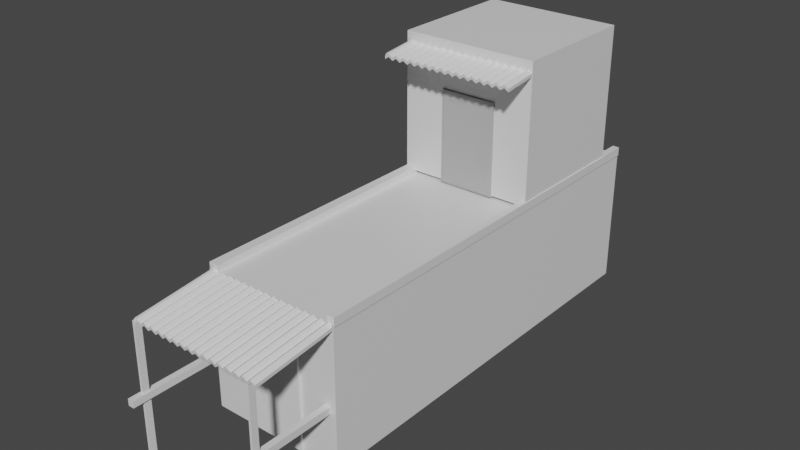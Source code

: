# Source: favela.blend  (saved by Blender 3.5.10; exported with 4.5.12 LTS)
import bpy
from mathutils import Matrix  # noqa: F401  (used for matrix-valued properties, if any)

bpy.ops.wm.read_factory_settings(use_empty=True)
scene = bpy.context.scene
scene.name = 'Scene'

# ---- collections
col_collection = bpy.data.collections.new('Collection'); scene.collection.children.link(col_collection)

# ---- materials (node trees are filled in below, after node groups)
mat_material = bpy.data.materials.new('Material')
mat_material.alpha_threshold = 0.0
mat_material.use_transparent_shadow = False
mat_material.roughness = 0.5
mat_material.line_color = (0.0, 0.0, 0.0, 1.0)
mat_material_001 = bpy.data.materials.new('Material.001')
mat_material_001.alpha_threshold = 0.0
mat_material_001.use_transparent_shadow = False
mat_material_001.roughness = 0.5
mat_material_001.line_color = (0.0, 0.0, 0.0, 1.0)
mat_material_002 = bpy.data.materials.new('Material.002')
mat_material_002.alpha_threshold = 0.0
mat_material_002.use_transparent_shadow = False
mat_material_002.roughness = 0.5
mat_material_002.line_color = (0.0, 0.0, 0.0, 1.0)
mat_material_003 = bpy.data.materials.new('Material.003')
mat_material_003.alpha_threshold = 0.0
mat_material_003.use_transparent_shadow = False
mat_material_003.roughness = 0.5
mat_material_003.line_color = (0.0, 0.0, 0.0, 1.0)
mat_material_004 = bpy.data.materials.new('Material.004')
mat_material_004.alpha_threshold = 0.0
mat_material_004.use_transparent_shadow = False
mat_material_004.roughness = 0.5
mat_material_004.line_color = (0.0, 0.0, 0.0, 1.0)
mat_material_005 = bpy.data.materials.new('Material.005')
mat_material_005.alpha_threshold = 0.0
mat_material_005.use_transparent_shadow = False
mat_material_005.roughness = 0.5
mat_material_005.line_color = (0.0, 0.0, 0.0, 1.0)
mat_material_006 = bpy.data.materials.new('Material.006')
mat_material_006.alpha_threshold = 0.0
mat_material_006.use_transparent_shadow = False
mat_material_006.roughness = 0.5
mat_material_006.line_color = (0.0, 0.0, 0.0, 1.0)
mat_material_007 = bpy.data.materials.new('Material.007')
mat_material_007.alpha_threshold = 0.0
mat_material_007.use_transparent_shadow = False
mat_material_007.roughness = 0.5
mat_material_007.line_color = (0.0, 0.0, 0.0, 1.0)
mat_material_008 = bpy.data.materials.new('Material.008')
mat_material_008.alpha_threshold = 0.0
mat_material_008.use_transparent_shadow = False
mat_material_008.roughness = 0.5
mat_material_008.line_color = (0.0, 0.0, 0.0, 1.0)
mat_material_009 = bpy.data.materials.new('Material.009')
mat_material_009.alpha_threshold = 0.0
mat_material_009.use_transparent_shadow = False
mat_material_009.roughness = 0.5
mat_material_009.line_color = (0.0, 0.0, 0.0, 1.0)
mat_material_010 = bpy.data.materials.new('Material.010')
mat_material_010.alpha_threshold = 0.0
mat_material_010.use_transparent_shadow = False
mat_material_010.roughness = 0.5
mat_material_010.line_color = (0.0, 0.0, 0.0, 1.0)
mat_material_011 = bpy.data.materials.new('Material.011')
mat_material_011.alpha_threshold = 0.0
mat_material_011.use_transparent_shadow = False
mat_material_011.roughness = 0.5
mat_material_011.line_color = (0.0, 0.0, 0.0, 1.0)

# ---- material node trees
mat_material.use_nodes = True; mat_material.node_tree.nodes.clear()
_N = mat_material.node_tree.nodes; _L = mat_material.node_tree.links
n0 = _N.new('ShaderNodeOutputMaterial'); n0.name = 'Material Output'; n0.location = (300, 300)
n1 = _N.new('ShaderNodeBsdfPrincipled'); n1.name = 'Principled BSDF'; n1.location = (10, 300)
n1.distribution = 'GGX'
n1.subsurface_method = 'RANDOM_WALK_SKIN'
n1.inputs[3].default_value = 1.45
n1.inputs[27].default_value = (0.0, 0.0, 0.0, 1.0)
n1.inputs[28].default_value = 1.0
_L.new(n1.outputs[0], n0.inputs[0])
n0.is_active_output = True
mat_material_001.use_nodes = True; mat_material_001.node_tree.nodes.clear()
_N = mat_material_001.node_tree.nodes; _L = mat_material_001.node_tree.links
n0 = _N.new('ShaderNodeOutputMaterial'); n0.name = 'Material Output'; n0.location = (300, 300)
n1 = _N.new('ShaderNodeBsdfPrincipled'); n1.name = 'Principled BSDF'; n1.location = (10, 300)
n1.distribution = 'GGX'
n1.subsurface_method = 'RANDOM_WALK_SKIN'
n1.inputs[3].default_value = 1.45
n1.inputs[27].default_value = (0.0, 0.0, 0.0, 1.0)
n1.inputs[28].default_value = 1.0
_L.new(n1.outputs[0], n0.inputs[0])
n0.is_active_output = True
mat_material_002.use_nodes = True; mat_material_002.node_tree.nodes.clear()
_N = mat_material_002.node_tree.nodes; _L = mat_material_002.node_tree.links
n0 = _N.new('ShaderNodeOutputMaterial'); n0.name = 'Material Output'; n0.location = (300, 300)
n1 = _N.new('ShaderNodeBsdfPrincipled'); n1.name = 'Principled BSDF'; n1.location = (10, 300)
n1.distribution = 'GGX'
n1.subsurface_method = 'RANDOM_WALK_SKIN'
n1.inputs[3].default_value = 1.45
n1.inputs[27].default_value = (0.0, 0.0, 0.0, 1.0)
n1.inputs[28].default_value = 1.0
_L.new(n1.outputs[0], n0.inputs[0])
n0.is_active_output = True
mat_material_003.use_nodes = True; mat_material_003.node_tree.nodes.clear()
_N = mat_material_003.node_tree.nodes; _L = mat_material_003.node_tree.links
n0 = _N.new('ShaderNodeOutputMaterial'); n0.name = 'Material Output'; n0.location = (300, 300)
n1 = _N.new('ShaderNodeBsdfPrincipled'); n1.name = 'Principled BSDF'; n1.location = (10, 300)
n1.distribution = 'GGX'
n1.subsurface_method = 'RANDOM_WALK_SKIN'
n1.inputs[3].default_value = 1.45
n1.inputs[27].default_value = (0.0, 0.0, 0.0, 1.0)
n1.inputs[28].default_value = 1.0
_L.new(n1.outputs[0], n0.inputs[0])
n0.is_active_output = True
mat_material_004.use_nodes = True; mat_material_004.node_tree.nodes.clear()
_N = mat_material_004.node_tree.nodes; _L = mat_material_004.node_tree.links
n0 = _N.new('ShaderNodeOutputMaterial'); n0.name = 'Material Output'; n0.location = (300, 300)
n1 = _N.new('ShaderNodeBsdfPrincipled'); n1.name = 'Principled BSDF'; n1.location = (10, 300)
n1.distribution = 'GGX'
n1.subsurface_method = 'RANDOM_WALK_SKIN'
n1.inputs[3].default_value = 1.45
n1.inputs[27].default_value = (0.0, 0.0, 0.0, 1.0)
n1.inputs[28].default_value = 1.0
_L.new(n1.outputs[0], n0.inputs[0])
n0.is_active_output = True
mat_material_005.use_nodes = True; mat_material_005.node_tree.nodes.clear()
_N = mat_material_005.node_tree.nodes; _L = mat_material_005.node_tree.links
n0 = _N.new('ShaderNodeOutputMaterial'); n0.name = 'Material Output'; n0.location = (300, 300)
n1 = _N.new('ShaderNodeBsdfPrincipled'); n1.name = 'Principled BSDF'; n1.location = (10, 300)
n1.distribution = 'GGX'
n1.subsurface_method = 'RANDOM_WALK_SKIN'
n1.inputs[3].default_value = 1.45
n1.inputs[27].default_value = (0.0, 0.0, 0.0, 1.0)
n1.inputs[28].default_value = 1.0
_L.new(n1.outputs[0], n0.inputs[0])
n0.is_active_output = True
mat_material_006.use_nodes = True; mat_material_006.node_tree.nodes.clear()
_N = mat_material_006.node_tree.nodes; _L = mat_material_006.node_tree.links
n0 = _N.new('ShaderNodeOutputMaterial'); n0.name = 'Material Output'; n0.location = (300, 300)
n1 = _N.new('ShaderNodeBsdfPrincipled'); n1.name = 'Principled BSDF'; n1.location = (10, 300)
n1.distribution = 'GGX'
n1.subsurface_method = 'RANDOM_WALK_SKIN'
n1.inputs[3].default_value = 1.45
n1.inputs[27].default_value = (0.0, 0.0, 0.0, 1.0)
n1.inputs[28].default_value = 1.0
_L.new(n1.outputs[0], n0.inputs[0])
n0.is_active_output = True
mat_material_007.use_nodes = True; mat_material_007.node_tree.nodes.clear()
_N = mat_material_007.node_tree.nodes; _L = mat_material_007.node_tree.links
n0 = _N.new('ShaderNodeOutputMaterial'); n0.name = 'Material Output'; n0.location = (300, 300)
n1 = _N.new('ShaderNodeBsdfPrincipled'); n1.name = 'Principled BSDF'; n1.location = (10, 300)
n1.distribution = 'GGX'
n1.subsurface_method = 'RANDOM_WALK_SKIN'
n1.inputs[3].default_value = 1.45
n1.inputs[27].default_value = (0.0, 0.0, 0.0, 1.0)
n1.inputs[28].default_value = 1.0
_L.new(n1.outputs[0], n0.inputs[0])
n0.is_active_output = True
mat_material_008.use_nodes = True; mat_material_008.node_tree.nodes.clear()
_N = mat_material_008.node_tree.nodes; _L = mat_material_008.node_tree.links
n0 = _N.new('ShaderNodeOutputMaterial'); n0.name = 'Material Output'; n0.location = (300, 300)
n1 = _N.new('ShaderNodeBsdfPrincipled'); n1.name = 'Principled BSDF'; n1.location = (10, 300)
n1.distribution = 'GGX'
n1.subsurface_method = 'RANDOM_WALK_SKIN'
n1.inputs[3].default_value = 1.45
n1.inputs[27].default_value = (0.0, 0.0, 0.0, 1.0)
n1.inputs[28].default_value = 1.0
_L.new(n1.outputs[0], n0.inputs[0])
n0.is_active_output = True
mat_material_009.use_nodes = True; mat_material_009.node_tree.nodes.clear()
_N = mat_material_009.node_tree.nodes; _L = mat_material_009.node_tree.links
n0 = _N.new('ShaderNodeOutputMaterial'); n0.name = 'Material Output'; n0.location = (300, 300)
n1 = _N.new('ShaderNodeBsdfPrincipled'); n1.name = 'Principled BSDF'; n1.location = (10, 300)
n1.distribution = 'GGX'
n1.subsurface_method = 'RANDOM_WALK_SKIN'
n1.inputs[3].default_value = 1.45
n1.inputs[27].default_value = (0.0, 0.0, 0.0, 1.0)
n1.inputs[28].default_value = 1.0
_L.new(n1.outputs[0], n0.inputs[0])
n0.is_active_output = True
mat_material_010.use_nodes = True; mat_material_010.node_tree.nodes.clear()
_N = mat_material_010.node_tree.nodes; _L = mat_material_010.node_tree.links
n0 = _N.new('ShaderNodeOutputMaterial'); n0.name = 'Material Output'; n0.location = (300, 300)
n1 = _N.new('ShaderNodeBsdfPrincipled'); n1.name = 'Principled BSDF'; n1.location = (10, 300)
n1.distribution = 'GGX'
n1.subsurface_method = 'RANDOM_WALK_SKIN'
n1.inputs[3].default_value = 1.45
n1.inputs[27].default_value = (0.0, 0.0, 0.0, 1.0)
n1.inputs[28].default_value = 1.0
_L.new(n1.outputs[0], n0.inputs[0])
n0.is_active_output = True
mat_material_011.use_nodes = True; mat_material_011.node_tree.nodes.clear()
_N = mat_material_011.node_tree.nodes; _L = mat_material_011.node_tree.links
n0 = _N.new('ShaderNodeOutputMaterial'); n0.name = 'Material Output'; n0.location = (300, 300)
n1 = _N.new('ShaderNodeBsdfPrincipled'); n1.name = 'Principled BSDF'; n1.location = (10, 300)
n1.distribution = 'GGX'
n1.subsurface_method = 'RANDOM_WALK_SKIN'
n1.inputs[3].default_value = 1.45
n1.inputs[27].default_value = (0.0, 0.0, 0.0, 1.0)
n1.inputs[28].default_value = 1.0
_L.new(n1.outputs[0], n0.inputs[0])
n0.is_active_output = True

# ---- world
world_world = bpy.data.worlds.new('World'); scene.world = world_world
world_world.use_nodes = True; world_world.node_tree.nodes.clear()
_N = world_world.node_tree.nodes; _L = world_world.node_tree.links
n0 = _N.new('ShaderNodeOutputWorld'); n0.name = 'World Output'; n0.location = (300, 300)
n1 = _N.new('ShaderNodeBackground'); n1.name = 'Background'; n1.location = (10, 300)
n1.inputs[0].default_value = (0.05088, 0.05088, 0.05088, 1.0)
_L.new(n1.outputs[0], n0.inputs[0])
n0.is_active_output = True
world_world.color = (0.05088, 0.05088, 0.05088)
world_world.use_sun_shadow = False
world_world.sun_shadow_jitter_overblur = 0.0

# ---- meshes
me_cube = bpy.data.meshes.new('Cube')
me_cube.from_pydata([(1.0, 1.0, 1.0), (1.0, 1.0, -1.0), (1.0, -1.0, 1.0), (1.0, -1.0, -1.0), (-1.0, 1.0, 1.0), (-1.0, 1.0, -1.0), (-1.0, -1.0, 1.0), (-1.0, -1.0, -1.0)], [], [(0, 4, 6, 2), (3, 2, 6, 7), (7, 6, 4, 5), (5, 1, 3, 7), (1, 0, 2, 3), (5, 4, 0, 1)])
_uv = me_cube.uv_layers.new(name='UVMap')
_uv.uv.foreach_set('vector', [0.625, 0.5, 0.875, 0.5, 0.875, 0.75, 0.625, 0.75, 0.375, 0.75, 0.625, 0.75, 0.625, 1.0, 0.375, 1.0, 0.375, 0.0, 0.625, 0.0, 0.625, 0.25, 0.375, 0.25, 0.125, 0.5, 0.375, 0.5, 0.375, 0.75, 0.125, 0.75, 0.375, 0.5, 0.625, 0.5, 0.625, 0.75, 0.375, 0.75, 0.375, 0.25, 0.625, 0.25, 0.625, 0.5, 0.375, 0.5])
me_cube.materials.append(mat_material)
me_cube.use_mirror_vertex_groups = False
me_cube.update()
me_cube_001 = bpy.data.meshes.new('Cube.001')
me_cube_001.from_pydata([(1.0, 1.0, 1.0), (1.0, 1.0, -1.0), (1.0, -1.0, 1.0), (1.0, -1.0, -1.0), (-1.0, 1.0, 1.0), (-1.0, 1.0, -1.0), (-1.0, -1.0, 1.0), (-1.0, -1.0, -1.0)], [], [(0, 4, 6, 2), (3, 2, 6, 7), (7, 6, 4, 5), (5, 1, 3, 7), (1, 0, 2, 3), (5, 4, 0, 1)])
_uv = me_cube_001.uv_layers.new(name='UVMap')
_uv.uv.foreach_set('vector', [0.625, 0.5, 0.875, 0.5, 0.875, 0.75, 0.625, 0.75, 0.375, 0.75, 0.625, 0.75, 0.625, 1.0, 0.375, 1.0, 0.375, 0.0, 0.625, 0.0, 0.625, 0.25, 0.375, 0.25, 0.125, 0.5, 0.375, 0.5, 0.375, 0.75, 0.125, 0.75, 0.375, 0.5, 0.625, 0.5, 0.625, 0.75, 0.375, 0.75, 0.375, 0.25, 0.625, 0.25, 0.625, 0.5, 0.375, 0.5])
me_cube_001.materials.append(mat_material_001)
me_cube_001.use_mirror_vertex_groups = False
me_cube_001.update()
me_cube_002 = bpy.data.meshes.new('Cube.002')
me_cube_002.from_pydata([(1.0, 1.0, 1.0), (1.0, 1.0, -1.0), (1.0, -1.0, 1.0), (1.0, -1.0, -1.0), (-1.0, 1.0, 1.0), (-1.0, 1.0, -1.0), (-1.0, -1.0, 1.0), (-1.0, -1.0, -1.0)], [], [(0, 4, 6, 2), (3, 2, 6, 7), (7, 6, 4, 5), (5, 1, 3, 7), (1, 0, 2, 3), (5, 4, 0, 1)])
_uv = me_cube_002.uv_layers.new(name='UVMap')
_uv.uv.foreach_set('vector', [0.625, 0.5, 0.875, 0.5, 0.875, 0.75, 0.625, 0.75, 0.375, 0.75, 0.625, 0.75, 0.625, 1.0, 0.375, 1.0, 0.375, 0.0, 0.625, 0.0, 0.625, 0.25, 0.375, 0.25, 0.125, 0.5, 0.375, 0.5, 0.375, 0.75, 0.125, 0.75, 0.375, 0.5, 0.625, 0.5, 0.625, 0.75, 0.375, 0.75, 0.375, 0.25, 0.625, 0.25, 0.625, 0.5, 0.375, 0.5])
me_cube_002.materials.append(mat_material_002)
me_cube_002.use_mirror_vertex_groups = False
me_cube_002.update()
me_cube_003 = bpy.data.meshes.new('Cube.003')
me_cube_003.from_pydata([(1.0, 1.0, -0.03757), (1.0, 1.0, -1.0), (1.0, -1.0, -0.03757), (1.0, -1.0, -1.0), (-0.9752, 1.0, 1.0), (-1.0, 1.0, -1.0), (-0.9752, -1.0, 1.0), (-1.0, -1.0, -1.0), (0.0, 1.0, -1.0), (0.0, -1.0, -0.03757), (0.0, -1.0, -1.0), (0.0, 1.0, -0.03757), (-0.5, 1.0, -1.0), (-0.5, -1.0, 0.008852), (-0.5, -1.0, -1.0), (-0.5, 1.0, 0.008852), (0.5, -1.0, -1.0), (0.5, 1.0, -0.03757), (0.5, 1.0, -1.0), (0.5, -1.0, -0.03757), (-0.25, -1.0, -1.0), (-0.25, 1.0, -0.03757), (-0.25, 1.0, -1.0), (-0.25, -1.0, -0.03757), (0.75, -1.0, -1.0), (0.75, 1.0, -0.03757), (0.75, 1.0, -1.0), (0.75, -1.0, -0.03757), (0.25, 1.0, -1.0), (0.25, -1.0, -0.03757), (0.25, -1.0, -1.0), (0.25, 1.0, -0.03757), (-0.75, 1.0, -1.0), (-0.75, -1.0, -0.02004), (-0.75, -1.0, -1.0), (-0.75, 1.0, -0.02004), (1.0, 1.0, 0.0), (-1.0, -1.0, 0.0), (1.0, -1.0, 0.0), (-1.0, 1.0, 0.0), (0.0, 1.0, 0.0), (0.0, -1.0, 0.0), (-0.5, 1.0, 0.0), (-0.5, -1.0, 0.0), (0.5, -1.0, 0.0), (0.5, 1.0, 0.0), (-0.25, -1.0, 0.0), (-0.25, 1.0, 0.0), (0.75, -1.0, 0.0), (0.75, 1.0, 0.0), (0.25, 1.0, 0.0), (0.25, -1.0, 0.0), (-0.75, 1.0, 0.0), (-0.75, -1.0, 0.0), (-0.625, -1.0, -1.0), (-0.625, 1.0, 0.006421), (-0.625, 1.0, -1.0), (-0.625, -1.0, 0.006421), (-0.625, -1.0, 0.0), (-0.625, 1.0, 0.0), (-0.375, 1.0, -1.0), (-0.375, -1.0, -0.002764), (-0.375, -1.0, -0.007059), (-0.375, 1.0, -0.002764), (-0.375, 1.0, 0.0), (-0.375, -1.0, 0.0), (-0.125, -1.0, -1.0), (-0.125, 1.0, -0.03757), (-0.125, 1.0, -1.0), (-0.125, -1.0, -0.03757), (-0.125, -1.0, 0.0), (-0.125, 1.0, 0.0), (0.125, 1.0, -1.0), (0.125, -1.0, -0.03757), (0.125, -1.0, -1.0), (0.125, 1.0, -0.03757), (0.125, 1.0, 0.0), (0.125, -1.0, 0.0), (-0.875, 1.0, -1.0), (-0.875, -1.0, 0.03449), (-0.875, -1.0, -1.0), (-0.875, 1.0, 0.03449), (-0.875, 1.0, 0.0), (-0.875, -1.0, 0.0), (0.375, -1.0, -1.0), (0.375, 1.0, -0.03757), (0.375, 1.0, -1.0), (0.375, -1.0, -0.03757), (0.375, -1.0, 0.0), (0.375, 1.0, 0.0), (0.625, 1.0, -1.0), (0.625, -1.0, -0.03757), (0.625, -1.0, -1.0), (0.625, 1.0, -0.03757), (0.625, 1.0, 0.0), (0.625, -1.0, 0.0), (0.875, -1.0, -1.0), (0.875, 1.0, -0.03757), (0.875, 1.0, -1.0), (0.875, -1.0, -0.03757), (0.875, -1.0, 0.0), (0.875, 1.0, 0.0), (-0.8125, -1.0, 0.01722), (-0.8125, 1.0, 1.0), (-0.8125, 1.0, 0.0), (-0.8125, 1.0, 0.01722), (-0.8125, -1.0, 1.0), (-0.8125, -1.0, 0.0), (-0.9375, 1.0, 0.008202), (-0.9375, -1.0, 1.0), (-0.9375, -1.0, 0.0), (-0.9375, -1.0, 0.008202), (-0.9375, 1.0, 1.0), (-0.9375, 1.0, 0.0), (-0.6875, 1.0, -9.549e-05), (-0.6875, -1.0, 1.0), (-0.6875, -1.0, 0.0), (-0.6875, -1.0, -9.549e-05), (-0.6875, 1.0, 1.0), (-0.6875, 1.0, 0.0), (-0.5625, -1.0, 0.01397), (-0.5625, 1.0, 1.0), (-0.5625, 1.0, 0.0), (-0.5625, 1.0, 0.01397), (-0.5625, -1.0, 1.0), (-0.5625, -1.0, 0.0), (-0.4375, 1.0, -0.007059), (-0.4375, -1.0, 1.0), (-0.4375, -1.0, 0.0), (-0.4375, -1.0, -0.007059), (-0.4375, 1.0, 1.0), (-0.4375, 1.0, 0.0), (-0.3125, -1.0, -0.04697), (-0.3125, 1.0, 1.0), (-0.3125, 1.0, 0.0), (-0.3125, 1.0, -0.04697), (-0.3125, -1.0, 1.0), (-0.3125, -1.0, 0.0), (-0.1875, 1.0, -0.04697), (-0.1875, -1.0, 1.0), (-0.1875, -1.0, 0.0), (-0.1875, -1.0, -0.04697), (-0.1875, 1.0, 1.0), (-0.1875, 1.0, 0.0), (-0.0625, -1.0, -0.04697), (-0.0625, 1.0, 1.0), (-0.0625, 1.0, 0.0), (-0.0625, 1.0, -0.04697), (-0.0625, -1.0, 1.0), (-0.0625, -1.0, 0.0), (0.0625, 1.0, -0.04697), (0.0625, -1.0, 1.0), (0.0625, -1.0, 0.0), (0.0625, -1.0, -0.04697), (0.0625, 1.0, 1.0), (0.0625, 1.0, 0.0), (0.1874, -1.0, -0.004949), (0.1874, 1.0, 1.0), (0.1874, 1.0, 0.0), (0.1874, 1.0, -0.004949), (0.1874, -1.0, 1.0), (0.1874, -1.0, 0.0), (0.3125, 1.0, -0.004949), (0.3125, -1.0, 1.0), (0.3125, -1.0, 0.0), (0.3125, -1.0, -0.004949), (0.3125, 1.0, 1.0), (0.3125, 1.0, 0.0), (0.5625, 1.0, -0.004949), (0.5625, -1.0, 1.0), (0.5625, -1.0, 0.0), (0.5625, -1.0, -0.004949), (0.5625, 1.0, 1.0), (0.5625, 1.0, 0.0), (0.4375, -1.0, -0.004949), (0.4375, 1.0, 1.0), (0.4375, 1.0, 0.0), (0.4375, 1.0, -0.004949), (0.4375, -1.0, 1.0), (0.4375, -1.0, 0.0), (0.6875, -1.0, -0.004949), (0.6875, 1.0, 1.0), (0.6875, 1.0, 0.0), (0.6875, 1.0, -0.004949), (0.6875, -1.0, 1.0), (0.6875, -1.0, 0.0), (0.8125, 1.0, -0.004949), (0.8125, -1.0, 1.0), (0.8125, -1.0, 0.0), (0.8125, -1.0, -0.004949), (0.8125, 1.0, 1.0), (0.8125, 1.0, 0.0), (0.9375, -1.0, -0.004949), (0.9375, 1.0, 1.0), (0.9375, 1.0, 0.0), (0.9375, 1.0, -0.004949), (0.9375, -1.0, 1.0), (0.9375, -1.0, 0.0)], [], [(112, 4, 6, 109), (110, 109, 6, 37), (37, 6, 4, 39), (195, 1, 3, 192), (36, 0, 2, 38), (194, 193, 0, 36), (146, 145, 11, 40), (147, 8, 10, 144), (152, 151, 9, 41), (154, 11, 9, 151), (123, 12, 14, 120), (122, 121, 15, 42), (128, 127, 13, 43), (130, 15, 13, 127), (172, 17, 19, 169), (170, 169, 19, 44), (176, 175, 17, 45), (177, 18, 16, 174), (142, 21, 23, 139), (140, 139, 23, 46), (135, 22, 20, 132), (134, 133, 21, 47), (188, 187, 27, 48), (190, 25, 27, 187), (182, 181, 25, 49), (183, 26, 24, 180), (159, 28, 30, 156), (158, 157, 31, 50), (166, 31, 29, 163), (164, 163, 29, 51), (104, 103, 35, 52), (105, 32, 34, 102), (116, 115, 33, 53), (118, 35, 33, 115), (117, 116, 53, 34), (105, 104, 52, 32), (165, 164, 51, 30), (159, 158, 50, 28), (183, 182, 49, 26), (189, 188, 48, 24), (135, 134, 47, 22), (141, 140, 46, 20), (177, 176, 45, 18), (171, 170, 44, 16), (129, 128, 43, 14), (123, 122, 42, 12), (153, 152, 41, 10), (147, 146, 40, 8), (195, 194, 36, 1), (1, 36, 38, 3), (7, 37, 39, 5), (111, 110, 37, 7), (114, 119, 59, 56), (120, 125, 58, 54), (121, 55, 57, 124), (125, 124, 57, 58), (119, 118, 55, 59), (114, 56, 54, 117), (132, 137, 65, 62), (126, 131, 64, 60), (131, 130, 63, 64), (126, 60, 62, 129), (133, 63, 61, 136), (137, 136, 61, 65), (138, 143, 71, 68), (144, 149, 70, 66), (149, 148, 69, 70), (145, 67, 69, 148), (138, 68, 66, 141), (143, 142, 67, 71), (156, 161, 77, 74), (150, 155, 76, 72), (155, 154, 75, 76), (150, 72, 74, 153), (157, 75, 73, 160), (161, 160, 73, 77), (102, 107, 83, 80), (108, 113, 82, 78), (108, 78, 80, 111), (113, 112, 81, 82), (107, 106, 79, 83), (103, 81, 79, 106), (162, 167, 89, 86), (174, 179, 88, 84), (179, 178, 87, 88), (175, 85, 87, 178), (162, 86, 84, 165), (167, 166, 85, 89), (180, 185, 95, 92), (168, 173, 94, 90), (168, 90, 92, 171), (173, 172, 93, 94), (185, 184, 91, 95), (181, 93, 91, 184), (186, 191, 101, 98), (192, 197, 100, 96), (193, 97, 99, 196), (197, 196, 99, 100), (191, 190, 97, 101), (186, 98, 96, 189), (35, 103, 106, 33), (53, 33, 106, 107), (34, 53, 107, 102), (78, 82, 104, 105), (78, 105, 102, 80), (82, 81, 103, 104), (39, 4, 112, 113), (5, 108, 111, 7), (5, 39, 113, 108), (80, 83, 110, 111), (83, 79, 109, 110), (81, 112, 109, 79), (32, 114, 117, 34), (52, 35, 118, 119), (32, 52, 119, 114), (54, 58, 116, 117), (55, 118, 115, 57), (58, 57, 115, 116), (43, 13, 124, 125), (15, 121, 124, 13), (14, 43, 125, 120), (56, 59, 122, 123), (59, 55, 121, 122), (56, 123, 120, 54), (12, 126, 129, 14), (42, 15, 130, 131), (12, 42, 131, 126), (62, 65, 128, 129), (63, 130, 127, 61), (65, 61, 127, 128), (46, 23, 136, 137), (21, 133, 136, 23), (20, 46, 137, 132), (60, 64, 134, 135), (64, 63, 133, 134), (60, 135, 132, 62), (47, 21, 142, 143), (22, 138, 141, 20), (22, 47, 143, 138), (66, 70, 140, 141), (70, 69, 139, 140), (67, 142, 139, 69), (11, 145, 148, 9), (41, 9, 148, 149), (10, 41, 149, 144), (68, 71, 146, 147), (68, 147, 144, 66), (71, 67, 145, 146), (8, 150, 153, 10), (40, 11, 154, 155), (8, 40, 155, 150), (74, 77, 152, 153), (75, 154, 151, 73), (77, 73, 151, 152), (51, 29, 160, 161), (31, 157, 160, 29), (30, 51, 161, 156), (72, 76, 158, 159), (76, 75, 157, 158), (72, 159, 156, 74), (50, 31, 166, 167), (28, 162, 165, 30), (28, 50, 167, 162), (84, 88, 164, 165), (88, 87, 163, 164), (85, 166, 163, 87), (45, 17, 172, 173), (18, 168, 171, 16), (18, 45, 173, 168), (92, 95, 170, 171), (95, 91, 169, 170), (93, 172, 169, 91), (17, 175, 178, 19), (44, 19, 178, 179), (16, 44, 179, 174), (86, 89, 176, 177), (86, 177, 174, 84), (89, 85, 175, 176), (25, 181, 184, 27), (48, 27, 184, 185), (24, 48, 185, 180), (90, 94, 182, 183), (90, 183, 180, 92), (94, 93, 181, 182), (26, 186, 189, 24), (49, 25, 190, 191), (26, 49, 191, 186), (96, 100, 188, 189), (97, 190, 187, 99), (100, 99, 187, 188), (38, 2, 196, 197), (0, 193, 196, 2), (3, 38, 197, 192), (98, 101, 194, 195), (101, 97, 193, 194), (98, 195, 192, 96)])
_uv = me_cube_003.uv_layers.new(name='UVMap')
_uv.uv.foreach_set('vector', [0.8672, 0.5, 0.875, 0.5, 0.875, 0.75, 0.8672, 0.75, 0.5, 0.9922, 0.625, 0.9922, 0.625, 1.0, 0.5, 1.0, 0.5, 0.0, 0.625, 0.0, 0.625, 0.25, 0.5, 0.25, 0.3672, 0.5, 0.375, 0.5, 0.375, 0.75, 0.3672, 0.75, 0.5, 0.5, 0.625, 0.5, 0.625, 0.75, 0.5, 0.75, 0.5, 0.4922, 0.625, 0.4922, 0.625, 0.5, 0.5, 0.5, 0.5, 0.3672, 0.625, 0.3672, 0.625, 0.375, 0.5, 0.375, 0.2422, 0.5, 0.25, 0.5, 0.25, 0.75, 0.2422, 0.75, 0.5, 0.8672, 0.625, 0.8672, 0.625, 0.875, 0.5, 0.875, 0.7422, 0.5, 0.75, 0.5, 0.75, 0.75, 0.7422, 0.75, 0.1797, 0.5, 0.1875, 0.5, 0.1875, 0.75, 0.1797, 0.75, 0.5, 0.3047, 0.625, 0.3047, 0.625, 0.3125, 0.5, 0.3125, 0.5, 0.9297, 0.625, 0.9297, 0.625, 0.9375, 0.5, 0.9375, 0.8047, 0.5, 0.8125, 0.5, 0.8125, 0.75, 0.8047, 0.75, 0.6797, 0.5, 0.6875, 0.5, 0.6875, 0.75, 0.6797, 0.75, 0.5, 0.8047, 0.625, 0.8047, 0.625, 0.8125, 0.5, 0.8125, 0.5, 0.4297, 0.625, 0.4297, 0.625, 0.4375, 0.5, 0.4375, 0.3047, 0.5, 0.3125, 0.5, 0.3125, 0.75, 0.3047, 0.75, 0.7734, 0.5, 0.7812, 0.5, 0.7812, 0.75, 0.7734, 0.75, 0.5, 0.8984, 0.625, 0.8984, 0.625, 0.9062, 0.5, 0.9062, 0.2109, 0.5, 0.2188, 0.5, 0.2188, 0.75, 0.2109, 0.75, 0.5, 0.3359, 0.625, 0.3359, 0.625, 0.3438, 0.5, 0.3438, 0.5, 0.7734, 0.625, 0.7734, 0.625, 0.7812, 0.5, 0.7812, 0.6484, 0.5, 0.6562, 0.5, 0.6562, 0.75, 0.6484, 0.75, 0.5, 0.4609, 0.625, 0.4609, 0.625, 0.4688, 0.5, 0.4688, 0.3359, 0.5, 0.3438, 0.5, 0.3438, 0.75, 0.3359, 0.75, 0.2734, 0.5, 0.2812, 0.5, 0.2812, 0.75, 0.2734, 0.75, 0.5, 0.3984, 0.625, 0.3984, 0.625, 0.4062, 0.5, 0.4062, 0.7109, 0.5, 0.7188, 0.5, 0.7188, 0.75, 0.7109, 0.75, 0.5, 0.8359, 0.625, 0.8359, 0.625, 0.8438, 0.5, 0.8438, 0.5, 0.2734, 0.625, 0.2734, 0.625, 0.2812, 0.5, 0.2812, 0.1484, 0.5, 0.1562, 0.5, 0.1562, 0.75, 0.1484, 0.75, 0.5, 0.9609, 0.625, 0.9609, 0.625, 0.9688, 0.5, 0.9688, 0.8359, 0.5, 0.8438, 0.5, 0.8438, 0.75, 0.8359, 0.75, 0.375, 0.9609, 0.5, 0.9609, 0.5, 0.9688, 0.375, 0.9688, 0.375, 0.2734, 0.5, 0.2734, 0.5, 0.2812, 0.375, 0.2812, 0.375, 0.8359, 0.5, 0.8359, 0.5, 0.8438, 0.375, 0.8438, 0.375, 0.3984, 0.5, 0.3984, 0.5, 0.4062, 0.375, 0.4062, 0.375, 0.4609, 0.5, 0.4609, 0.5, 0.4688, 0.375, 0.4688, 0.375, 0.7734, 0.5, 0.7734, 0.5, 0.7812, 0.375, 0.7812, 0.375, 0.3359, 0.5, 0.3359, 0.5, 0.3438, 0.375, 0.3438, 0.375, 0.8984, 0.5, 0.8984, 0.5, 0.9062, 0.375, 0.9062, 0.375, 0.4297, 0.5, 0.4297, 0.5, 0.4375, 0.375, 0.4375, 0.375, 0.8047, 0.5, 0.8047, 0.5, 0.8125, 0.375, 0.8125, 0.375, 0.9297, 0.5, 0.9297, 0.5, 0.9375, 0.375, 0.9375, 0.375, 0.3047, 0.5, 0.3047, 0.5, 0.3125, 0.375, 0.3125, 0.375, 0.8672, 0.5, 0.8672, 0.5, 0.875, 0.375, 0.875, 0.375, 0.3672, 0.5, 0.3672, 0.5, 0.375, 0.375, 0.375, 0.375, 0.4922, 0.5, 0.4922, 0.5, 0.5, 0.375, 0.5, 0.375, 0.5, 0.5, 0.5, 0.5, 0.75, 0.375, 0.75, 0.375, 0.0, 0.5, 0.0, 0.5, 0.25, 0.375, 0.25, 0.375, 0.9922, 0.5, 0.9922, 0.5, 1.0, 0.375, 1.0, 0.375, 0.2891, 0.5, 0.2891, 0.5, 0.2969, 0.375, 0.2969, 0.375, 0.9453, 0.5, 0.9453, 0.5, 0.9531, 0.375, 0.9531, 0.8203, 0.5, 0.8281, 0.5, 0.8281, 0.75, 0.8203, 0.75, 0.5, 0.9453, 0.625, 0.9453, 0.625, 0.9531, 0.5, 0.9531, 0.5, 0.2891, 0.625, 0.2891, 0.625, 0.2969, 0.5, 0.2969, 0.1641, 0.5, 0.1719, 0.5, 0.1719, 0.75, 0.1641, 0.75, 0.375, 0.9141, 0.5, 0.9141, 0.5, 0.9219, 0.375, 0.9219, 0.375, 0.3203, 0.5, 0.3203, 0.5, 0.3281, 0.375, 0.3281, 0.5, 0.3203, 0.625, 0.3203, 0.625, 0.3281, 0.5, 0.3281, 0.1953, 0.5, 0.2031, 0.5, 0.2031, 0.75, 0.1953, 0.75, 0.7891, 0.5, 0.7969, 0.5, 0.7969, 0.75, 0.7891, 0.75, 0.5, 0.9141, 0.625, 0.9141, 0.625, 0.9219, 0.5, 0.9219, 0.375, 0.3516, 0.5, 0.3516, 0.5, 0.3594, 0.375, 0.3594, 0.375, 0.8828, 0.5, 0.8828, 0.5, 0.8906, 0.375, 0.8906, 0.5, 0.8828, 0.625, 0.8828, 0.625, 0.8906, 0.5, 0.8906, 0.7578, 0.5, 0.7656, 0.5, 0.7656, 0.75, 0.7578, 0.75, 0.2266, 0.5, 0.2344, 0.5, 0.2344, 0.75, 0.2266, 0.75, 0.5, 0.3516, 0.625, 0.3516, 0.625, 0.3594, 0.5, 0.3594, 0.375, 0.8516, 0.5, 0.8516, 0.5, 0.8594, 0.375, 0.8594, 0.375, 0.3828, 0.5, 0.3828, 0.5, 0.3906, 0.375, 0.3906, 0.5, 0.3828, 0.625, 0.3828, 0.625, 0.3906, 0.5, 0.3906, 0.2578, 0.5, 0.2656, 0.5, 0.2656, 0.75, 0.2578, 0.75, 0.7266, 0.5, 0.7344, 0.5, 0.7344, 0.75, 0.7266, 0.75, 0.5, 0.8516, 0.625, 0.8516, 0.625, 0.8594, 0.5, 0.8594, 0.375, 0.9766, 0.5, 0.9766, 0.5, 0.9844, 0.375, 0.9844, 0.375, 0.2578, 0.5, 0.2578, 0.5, 0.2656, 0.375, 0.2656, 0.1328, 0.5, 0.1406, 0.5, 0.1406, 0.75, 0.1328, 0.75, 0.5, 0.2578, 0.625, 0.2578, 0.625, 0.2656, 0.5, 0.2656, 0.5, 0.9766, 0.625, 0.9766, 0.625, 0.9844, 0.5, 0.9844, 0.8516, 0.5, 0.8594, 0.5, 0.8594, 0.75, 0.8516, 0.75, 0.375, 0.4141, 0.5, 0.4141, 0.5, 0.4219, 0.375, 0.4219, 0.375, 0.8203, 0.5, 0.8203, 0.5, 0.8281, 0.375, 0.8281, 0.5, 0.8203, 0.625, 0.8203, 0.625, 0.8281, 0.5, 0.8281, 0.6953, 0.5, 0.7031, 0.5, 0.7031, 0.75, 0.6953, 0.75, 0.2891, 0.5, 0.2969, 0.5, 0.2969, 0.75, 0.2891, 0.75, 0.5, 0.4141, 0.625, 0.4141, 0.625, 0.4219, 0.5, 0.4219, 0.375, 0.7891, 0.5, 0.7891, 0.5, 0.7969, 0.375, 0.7969, 0.375, 0.4453, 0.5, 0.4453, 0.5, 0.4531, 0.375, 0.4531, 0.3203, 0.5, 0.3281, 0.5, 0.3281, 0.75, 0.3203, 0.75, 0.5, 0.4453, 0.625, 0.4453, 0.625, 0.4531, 0.5, 0.4531, 0.5, 0.7891, 0.625, 0.7891, 0.625, 0.7969, 0.5, 0.7969, 0.6641, 0.5, 0.6719, 0.5, 0.6719, 0.75, 0.6641, 0.75, 0.375, 0.4766, 0.5, 0.4766, 0.5, 0.4844, 0.375, 0.4844, 0.375, 0.7578, 0.5, 0.7578, 0.5, 0.7656, 0.375, 0.7656, 0.6328, 0.5, 0.6406, 0.5, 0.6406, 0.75, 0.6328, 0.75, 0.5, 0.7578, 0.625, 0.7578, 0.625, 0.7656, 0.5, 0.7656, 0.5, 0.4766, 0.625, 0.4766, 0.625, 0.4844, 0.5, 0.4844, 0.3516, 0.5, 0.3594, 0.5, 0.3594, 0.75, 0.3516, 0.75, 0.8438, 0.5, 0.8516, 0.5, 0.8516, 0.75, 0.8438, 0.75, 0.5, 0.9688, 0.625, 0.9688, 0.625, 0.9766, 0.5, 0.9766, 0.375, 0.9688, 0.5, 0.9688, 0.5, 0.9766, 0.375, 0.9766, 0.375, 0.2656, 0.5, 0.2656, 0.5, 0.2734, 0.375, 0.2734, 0.1406, 0.5, 0.1484, 0.5, 0.1484, 0.75, 0.1406, 0.75, 0.5, 0.2656, 0.625, 0.2656, 0.625, 0.2734, 0.5, 0.2734, 0.5, 0.25, 0.625, 0.25, 0.625, 0.2578, 0.5, 0.2578, 0.125, 0.5, 0.1328, 0.5, 0.1328, 0.75, 0.125, 0.75, 0.375, 0.25, 0.5, 0.25, 0.5, 0.2578, 0.375, 0.2578, 0.375, 0.9844, 0.5, 0.9844, 0.5, 0.9922, 0.375, 0.9922, 0.5, 0.9844, 0.625, 0.9844, 0.625, 0.9922, 0.5, 0.9922, 0.8594, 0.5, 0.8672, 0.5, 0.8672, 0.75, 0.8594, 0.75, 0.1562, 0.5, 0.1641, 0.5, 0.1641, 0.75, 0.1562, 0.75, 0.5, 0.2812, 0.625, 0.2812, 0.625, 0.2891, 0.5, 0.2891, 0.375, 0.2812, 0.5, 0.2812, 0.5, 0.2891, 0.375, 0.2891, 0.375, 0.9531, 0.5, 0.9531, 0.5, 0.9609, 0.375, 0.9609, 0.8281, 0.5, 0.8359, 0.5, 0.8359, 0.75, 0.8281, 0.75, 0.5, 0.9531, 0.625, 0.9531, 0.625, 0.9609, 0.5, 0.9609, 0.5, 0.9375, 0.625, 0.9375, 0.625, 0.9453, 0.5, 0.9453, 0.8125, 0.5, 0.8203, 0.5, 0.8203, 0.75, 0.8125, 0.75, 0.375, 0.9375, 0.5, 0.9375, 0.5, 0.9453, 0.375, 0.9453, 0.375, 0.2969, 0.5, 0.2969, 0.5, 0.3047, 0.375, 0.3047, 0.5, 0.2969, 0.625, 0.2969, 0.625, 0.3047, 0.5, 0.3047, 0.1719, 0.5, 0.1797, 0.5, 0.1797, 0.75, 0.1719, 0.75, 0.1875, 0.5, 0.1953, 0.5, 0.1953, 0.75, 0.1875, 0.75, 0.5, 0.3125, 0.625, 0.3125, 0.625, 0.3203, 0.5, 0.3203, 0.375, 0.3125, 0.5, 0.3125, 0.5, 0.3203, 0.375, 0.3203, 0.375, 0.9219, 0.5, 0.9219, 0.5, 0.9297, 0.375, 0.9297, 0.7969, 0.5, 0.8047, 0.5, 0.8047, 0.75, 0.7969, 0.75, 0.5, 0.9219, 0.625, 0.9219, 0.625, 0.9297, 0.5, 0.9297, 0.5, 0.9062, 0.625, 0.9062, 0.625, 0.9141, 0.5, 0.9141, 0.7812, 0.5, 0.7891, 0.5, 0.7891, 0.75, 0.7812, 0.75, 0.375, 0.9062, 0.5, 0.9062, 0.5, 0.9141, 0.375, 0.9141, 0.375, 0.3281, 0.5, 0.3281, 0.5, 0.3359, 0.375, 0.3359, 0.5, 0.3281, 0.625, 0.3281, 0.625, 0.3359, 0.5, 0.3359, 0.2031, 0.5, 0.2109, 0.5, 0.2109, 0.75, 0.2031, 0.75, 0.5, 0.3438, 0.625, 0.3438, 0.625, 0.3516, 0.5, 0.3516, 0.2188, 0.5, 0.2266, 0.5, 0.2266, 0.75, 0.2188, 0.75, 0.375, 0.3438, 0.5, 0.3438, 0.5, 0.3516, 0.375, 0.3516, 0.375, 0.8906, 0.5, 0.8906, 0.5, 0.8984, 0.375, 0.8984, 0.5, 0.8906, 0.625, 0.8906, 0.625, 0.8984, 0.5, 0.8984, 0.7656, 0.5, 0.7734, 0.5, 0.7734, 0.75, 0.7656, 0.75, 0.75, 0.5, 0.7578, 0.5, 0.7578, 0.75, 0.75, 0.75, 0.5, 0.875, 0.625, 0.875, 0.625, 0.8828, 0.5, 0.8828, 0.375, 0.875, 0.5, 0.875, 0.5, 0.8828, 0.375, 0.8828, 0.375, 0.3594, 0.5, 0.3594, 0.5, 0.3672, 0.375, 0.3672, 0.2344, 0.5, 0.2422, 0.5, 0.2422, 0.75, 0.2344, 0.75, 0.5, 0.3594, 0.625, 0.3594, 0.625, 0.3672, 0.5, 0.3672, 0.25, 0.5, 0.2578, 0.5, 0.2578, 0.75, 0.25, 0.75, 0.5, 0.375, 0.625, 0.375, 0.625, 0.3828, 0.5, 0.3828, 0.375, 0.375, 0.5, 0.375, 0.5, 0.3828, 0.375, 0.3828, 0.375, 0.8594, 0.5, 0.8594, 0.5, 0.8672, 0.375, 0.8672, 0.7344, 0.5, 0.7422, 0.5, 0.7422, 0.75, 0.7344, 0.75, 0.5, 0.8594, 0.625, 0.8594, 0.625, 0.8672, 0.5, 0.8672, 0.5, 0.8438, 0.625, 0.8438, 0.625, 0.8516, 0.5, 0.8516, 0.7188, 0.5, 0.7266, 0.5, 0.7266, 0.75, 0.7188, 0.75, 0.375, 0.8438, 0.5, 0.8438, 0.5, 0.8516, 0.375, 0.8516, 0.375, 0.3906, 0.5, 0.3906, 0.5, 0.3984, 0.375, 0.3984, 0.5, 0.3906, 0.625, 0.3906, 0.625, 0.3984, 0.5, 0.3984, 0.2656, 0.5, 0.2734, 0.5, 0.2734, 0.75, 0.2656, 0.75, 0.5, 0.4062, 0.625, 0.4062, 0.625, 0.4141, 0.5, 0.4141, 0.2812, 0.5, 0.2891, 0.5, 0.2891, 0.75, 0.2812, 0.75, 0.375, 0.4062, 0.5, 0.4062, 0.5, 0.4141, 0.375, 0.4141, 0.375, 0.8281, 0.5, 0.8281, 0.5, 0.8359, 0.375, 0.8359, 0.5, 0.8281, 0.625, 0.8281, 0.625, 0.8359, 0.5, 0.8359, 0.7031, 0.5, 0.7109, 0.5, 0.7109, 0.75, 0.7031, 0.75, 0.5, 0.4375, 0.625, 0.4375, 0.625, 0.4453, 0.5, 0.4453, 0.3125, 0.5, 0.3203, 0.5, 0.3203, 0.75, 0.3125, 0.75, 0.375, 0.4375, 0.5, 0.4375, 0.5, 0.4453, 0.375, 0.4453, 0.375, 0.7969, 0.5, 0.7969, 0.5, 0.8047, 0.375, 0.8047, 0.5, 0.7969, 0.625, 0.7969, 0.625, 0.8047, 0.5, 0.8047, 0.6719, 0.5, 0.6797, 0.5, 0.6797, 0.75, 0.6719, 0.75, 0.6875, 0.5, 0.6953, 0.5, 0.6953, 0.75, 0.6875, 0.75, 0.5, 0.8125, 0.625, 0.8125, 0.625, 0.8203, 0.5, 0.8203, 0.375, 0.8125, 0.5, 0.8125, 0.5, 0.8203, 0.375, 0.8203, 0.375, 0.4219, 0.5, 0.4219, 0.5, 0.4297, 0.375, 0.4297, 0.2969, 0.5, 0.3047, 0.5, 0.3047, 0.75, 0.2969, 0.75, 0.5, 0.4219, 0.625, 0.4219, 0.625, 0.4297, 0.5, 0.4297, 0.6562, 0.5, 0.6641, 0.5, 0.6641, 0.75, 0.6562, 0.75, 0.5, 0.7812, 0.625, 0.7812, 0.625, 0.7891, 0.5, 0.7891, 0.375, 0.7812, 0.5, 0.7812, 0.5, 0.7891, 0.375, 0.7891, 0.375, 0.4531, 0.5, 0.4531, 0.5, 0.4609, 0.375, 0.4609, 0.3281, 0.5, 0.3359, 0.5, 0.3359, 0.75, 0.3281, 0.75, 0.5, 0.4531, 0.625, 0.4531, 0.625, 0.4609, 0.5, 0.4609, 0.3438, 0.5, 0.3516, 0.5, 0.3516, 0.75, 0.3438, 0.75, 0.5, 0.4688, 0.625, 0.4688, 0.625, 0.4766, 0.5, 0.4766, 0.375, 0.4688, 0.5, 0.4688, 0.5, 0.4766, 0.375, 0.4766, 0.375, 0.7656, 0.5, 0.7656, 0.5, 0.7734, 0.375, 0.7734, 0.6406, 0.5, 0.6484, 0.5, 0.6484, 0.75, 0.6406, 0.75, 0.5, 0.7656, 0.625, 0.7656, 0.625, 0.7734, 0.5, 0.7734, 0.5, 0.75, 0.625, 0.75, 0.625, 0.7578, 0.5, 0.7578, 0.625, 0.5, 0.6328, 0.5, 0.6328, 0.75, 0.625, 0.75, 0.375, 0.75, 0.5, 0.75, 0.5, 0.7578, 0.375, 0.7578, 0.375, 0.4844, 0.5, 0.4844, 0.5, 0.4922, 0.375, 0.4922, 0.5, 0.4844, 0.625, 0.4844, 0.625, 0.4922, 0.5, 0.4922, 0.3594, 0.5, 0.3672, 0.5, 0.3672, 0.75, 0.3594, 0.75])
me_cube_003.materials.append(mat_material_003)
me_cube_003.use_mirror_vertex_groups = False
me_cube_003.update()
me_cube_004 = bpy.data.meshes.new('Cube.004')
me_cube_004.from_pydata([(1.0, 1.0, 1.0), (1.0, 1.0, -1.0), (1.0, -1.0, 1.0), (1.0, -1.0, -1.0), (-1.0, 1.0, 1.0), (-1.0, 1.0, -1.0), (-1.0, -1.0, 1.0), (-1.0, -1.0, -1.0)], [], [(0, 4, 6, 2), (3, 2, 6, 7), (7, 6, 4, 5), (5, 1, 3, 7), (1, 0, 2, 3), (5, 4, 0, 1)])
_uv = me_cube_004.uv_layers.new(name='UVMap')
_uv.uv.foreach_set('vector', [0.625, 0.5, 0.875, 0.5, 0.875, 0.75, 0.625, 0.75, 0.375, 0.75, 0.625, 0.75, 0.625, 1.0, 0.375, 1.0, 0.375, 0.0, 0.625, 0.0, 0.625, 0.25, 0.375, 0.25, 0.125, 0.5, 0.375, 0.5, 0.375, 0.75, 0.125, 0.75, 0.375, 0.5, 0.625, 0.5, 0.625, 0.75, 0.375, 0.75, 0.375, 0.25, 0.625, 0.25, 0.625, 0.5, 0.375, 0.5])
me_cube_004.materials.append(mat_material_004)
me_cube_004.use_mirror_vertex_groups = False
me_cube_004.update()
me_cube_005 = bpy.data.meshes.new('Cube.005')
me_cube_005.from_pydata([(1.0, 1.0, 1.0), (1.0, 1.0, -1.0), (1.0, -1.0, 1.0), (1.0, -1.0, -1.0), (-1.0, 1.0, 1.0), (-1.0, 1.0, -1.0), (-1.0, -1.0, 1.0), (-1.0, -1.0, -1.0)], [], [(0, 4, 6, 2), (3, 2, 6, 7), (7, 6, 4, 5), (5, 1, 3, 7), (1, 0, 2, 3), (5, 4, 0, 1)])
_uv = me_cube_005.uv_layers.new(name='UVMap')
_uv.uv.foreach_set('vector', [0.625, 0.5, 0.875, 0.5, 0.875, 0.75, 0.625, 0.75, 0.375, 0.75, 0.625, 0.75, 0.625, 1.0, 0.375, 1.0, 0.375, 0.0, 0.625, 0.0, 0.625, 0.25, 0.375, 0.25, 0.125, 0.5, 0.375, 0.5, 0.375, 0.75, 0.125, 0.75, 0.375, 0.5, 0.625, 0.5, 0.625, 0.75, 0.375, 0.75, 0.375, 0.25, 0.625, 0.25, 0.625, 0.5, 0.375, 0.5])
me_cube_005.materials.append(mat_material_005)
me_cube_005.use_mirror_vertex_groups = False
me_cube_005.update()
me_cube_006 = bpy.data.meshes.new('Cube.006')
me_cube_006.from_pydata([(1.0, 1.0, 1.0), (1.0, 1.0, -1.0), (1.0, -1.0, 1.0), (1.0, -1.0, -1.0), (-1.0, 1.0, 1.0), (-1.0, 1.0, -1.0), (-1.0, -1.0, 1.0), (-1.0, -1.0, -1.0)], [], [(0, 4, 6, 2), (3, 2, 6, 7), (7, 6, 4, 5), (5, 1, 3, 7), (1, 0, 2, 3), (5, 4, 0, 1)])
_uv = me_cube_006.uv_layers.new(name='UVMap')
_uv.uv.foreach_set('vector', [0.625, 0.5, 0.875, 0.5, 0.875, 0.75, 0.625, 0.75, 0.375, 0.75, 0.625, 0.75, 0.625, 1.0, 0.375, 1.0, 0.375, 0.0, 0.625, 0.0, 0.625, 0.25, 0.375, 0.25, 0.125, 0.5, 0.375, 0.5, 0.375, 0.75, 0.125, 0.75, 0.375, 0.5, 0.625, 0.5, 0.625, 0.75, 0.375, 0.75, 0.375, 0.25, 0.625, 0.25, 0.625, 0.5, 0.375, 0.5])
me_cube_006.materials.append(mat_material_006)
me_cube_006.use_mirror_vertex_groups = False
me_cube_006.update()
me_cube_007 = bpy.data.meshes.new('Cube.007')
me_cube_007.from_pydata([(1.0, 1.0, 1.0), (1.0, 1.0, -1.0), (1.0, -1.0, 1.0), (1.0, -1.0, -1.0), (-1.0, 1.0, 1.0), (-1.0, 1.0, -1.0), (-1.0, -1.0, 1.0), (-1.0, -1.0, -1.0)], [], [(0, 4, 6, 2), (3, 2, 6, 7), (7, 6, 4, 5), (5, 1, 3, 7), (1, 0, 2, 3), (5, 4, 0, 1)])
_uv = me_cube_007.uv_layers.new(name='UVMap')
_uv.uv.foreach_set('vector', [0.625, 0.5, 0.875, 0.5, 0.875, 0.75, 0.625, 0.75, 0.375, 0.75, 0.625, 0.75, 0.625, 1.0, 0.375, 1.0, 0.375, 0.0, 0.625, 0.0, 0.625, 0.25, 0.375, 0.25, 0.125, 0.5, 0.375, 0.5, 0.375, 0.75, 0.125, 0.75, 0.375, 0.5, 0.625, 0.5, 0.625, 0.75, 0.375, 0.75, 0.375, 0.25, 0.625, 0.25, 0.625, 0.5, 0.375, 0.5])
me_cube_007.materials.append(mat_material_007)
me_cube_007.use_mirror_vertex_groups = False
me_cube_007.update()
me_cube_008 = bpy.data.meshes.new('Cube.008')
me_cube_008.from_pydata([(1.0, 1.0, 1.0), (1.0, 1.0, -1.0), (1.0, -1.0, 1.0), (1.0, -1.0, -1.0), (-1.0, 1.0, 1.0), (-1.0, 1.0, -1.0), (-1.0, -1.0, 1.0), (-1.0, -1.0, -1.0)], [], [(0, 4, 6, 2), (3, 2, 6, 7), (7, 6, 4, 5), (5, 1, 3, 7), (1, 0, 2, 3), (5, 4, 0, 1)])
_uv = me_cube_008.uv_layers.new(name='UVMap')
_uv.uv.foreach_set('vector', [0.625, 0.5, 0.875, 0.5, 0.875, 0.75, 0.625, 0.75, 0.375, 0.75, 0.625, 0.75, 0.625, 1.0, 0.375, 1.0, 0.375, 0.0, 0.625, 0.0, 0.625, 0.25, 0.375, 0.25, 0.125, 0.5, 0.375, 0.5, 0.375, 0.75, 0.125, 0.75, 0.375, 0.5, 0.625, 0.5, 0.625, 0.75, 0.375, 0.75, 0.375, 0.25, 0.625, 0.25, 0.625, 0.5, 0.375, 0.5])
me_cube_008.materials.append(mat_material_008)
me_cube_008.use_mirror_vertex_groups = False
me_cube_008.update()
me_cube_009 = bpy.data.meshes.new('Cube.009')
me_cube_009.from_pydata([(1.0, 1.0, 1.0), (1.0, 1.0, -1.0), (1.0, -1.0, 1.0), (1.0, -1.0, -1.0), (-1.0, 1.0, 1.0), (-1.0, 1.0, -1.0), (-1.0, -1.0, 1.0), (-1.0, -1.0, -1.0)], [], [(0, 4, 6, 2), (3, 2, 6, 7), (7, 6, 4, 5), (5, 1, 3, 7), (1, 0, 2, 3), (5, 4, 0, 1)])
_uv = me_cube_009.uv_layers.new(name='UVMap')
_uv.uv.foreach_set('vector', [0.625, 0.5, 0.875, 0.5, 0.875, 0.75, 0.625, 0.75, 0.375, 0.75, 0.625, 0.75, 0.625, 1.0, 0.375, 1.0, 0.375, 0.0, 0.625, 0.0, 0.625, 0.25, 0.375, 0.25, 0.125, 0.5, 0.375, 0.5, 0.375, 0.75, 0.125, 0.75, 0.375, 0.5, 0.625, 0.5, 0.625, 0.75, 0.375, 0.75, 0.375, 0.25, 0.625, 0.25, 0.625, 0.5, 0.375, 0.5])
me_cube_009.materials.append(mat_material_009)
me_cube_009.use_mirror_vertex_groups = False
me_cube_009.update()
me_cube_010 = bpy.data.meshes.new('Cube.010')
me_cube_010.from_pydata([(-1.0, -1.0, -1.0), (-1.0, -1.0, 1.0), (-1.0, 1.0, -1.0), (-1.0, 1.0, 1.0), (1.0, -1.0, -1.0), (1.0, -1.0, 1.0), (1.0, 1.0, -1.0), (1.0, 1.0, 1.0)], [], [(0, 1, 3, 2), (2, 3, 7, 6), (6, 7, 5, 4), (4, 5, 1, 0), (2, 6, 4, 0), (7, 3, 1, 5)])
_uv = me_cube_010.uv_layers.new(name='UVMap')
_uv.uv.foreach_set('vector', [0.375, 0.0, 0.625, 0.0, 0.625, 0.25, 0.375, 0.25, 0.375, 0.25, 0.625, 0.25, 0.625, 0.5, 0.375, 0.5, 0.375, 0.5, 0.625, 0.5, 0.625, 0.75, 0.375, 0.75, 0.375, 0.75, 0.625, 0.75, 0.625, 1.0, 0.375, 1.0, 0.125, 0.5, 0.375, 0.5, 0.375, 0.75, 0.125, 0.75, 0.625, 0.5, 0.875, 0.5, 0.875, 0.75, 0.625, 0.75])
me_cube_010.update()
me_cube_012 = bpy.data.meshes.new('Cube.012')
me_cube_012.from_pydata([(-1.0, -1.0, -1.0), (-1.0, -1.0, 1.0), (-1.0, 1.0, -1.0), (-1.0, 1.0, 1.0), (1.0, -1.0, -1.0), (1.0, -1.0, 1.0), (1.0, 1.0, -1.0), (1.0, 1.0, 1.0)], [], [(0, 1, 3, 2), (2, 3, 7, 6), (6, 7, 5, 4), (4, 5, 1, 0), (2, 6, 4, 0), (7, 3, 1, 5)])
_uv = me_cube_012.uv_layers.new(name='UVMap')
_uv.uv.foreach_set('vector', [0.375, 0.0, 0.625, 0.0, 0.625, 0.25, 0.375, 0.25, 0.375, 0.25, 0.625, 0.25, 0.625, 0.5, 0.375, 0.5, 0.375, 0.5, 0.625, 0.5, 0.625, 0.75, 0.375, 0.75, 0.375, 0.75, 0.625, 0.75, 0.625, 1.0, 0.375, 1.0, 0.125, 0.5, 0.375, 0.5, 0.375, 0.75, 0.125, 0.75, 0.625, 0.5, 0.875, 0.5, 0.875, 0.75, 0.625, 0.75])
me_cube_012.update()
me_cube_013 = bpy.data.meshes.new('Cube.013')
me_cube_013.from_pydata([(-1.0, -1.0, -1.0), (-1.0, -1.0, 1.0), (-1.0, 1.0, -1.0), (-1.0, 1.0, 1.0), (1.0, -1.0, -1.0), (1.0, -1.0, 1.0), (1.0, 1.0, -1.0), (1.0, 1.0, 1.0)], [], [(0, 1, 3, 2), (2, 3, 7, 6), (6, 7, 5, 4), (4, 5, 1, 0), (2, 6, 4, 0), (7, 3, 1, 5)])
_uv = me_cube_013.uv_layers.new(name='UVMap')
_uv.uv.foreach_set('vector', [0.375, 0.0, 0.625, 0.0, 0.625, 0.25, 0.375, 0.25, 0.375, 0.25, 0.625, 0.25, 0.625, 0.5, 0.375, 0.5, 0.375, 0.5, 0.625, 0.5, 0.625, 0.75, 0.375, 0.75, 0.375, 0.75, 0.625, 0.75, 0.625, 1.0, 0.375, 1.0, 0.125, 0.5, 0.375, 0.5, 0.375, 0.75, 0.125, 0.75, 0.625, 0.5, 0.875, 0.5, 0.875, 0.75, 0.625, 0.75])
me_cube_013.update()
me_cube_014 = bpy.data.meshes.new('Cube.014')
me_cube_014.from_pydata([(-1.0, -1.0, -1.0), (-1.0, -1.0, 1.0), (-1.0, 1.0, -1.0), (-1.0, 1.0, 1.0), (1.0, -1.0, -1.0), (1.0, -1.0, 1.0), (1.0, 1.0, -1.0), (1.0, 1.0, 1.0)], [], [(0, 1, 3, 2), (2, 3, 7, 6), (6, 7, 5, 4), (4, 5, 1, 0), (2, 6, 4, 0), (7, 3, 1, 5)])
_uv = me_cube_014.uv_layers.new(name='UVMap')
_uv.uv.foreach_set('vector', [0.375, 0.0, 0.625, 0.0, 0.625, 0.25, 0.375, 0.25, 0.375, 0.25, 0.625, 0.25, 0.625, 0.5, 0.375, 0.5, 0.375, 0.5, 0.625, 0.5, 0.625, 0.75, 0.375, 0.75, 0.375, 0.75, 0.625, 0.75, 0.625, 1.0, 0.375, 1.0, 0.125, 0.5, 0.375, 0.5, 0.375, 0.75, 0.125, 0.75, 0.625, 0.5, 0.875, 0.5, 0.875, 0.75, 0.625, 0.75])
me_cube_014.update()
me_cube_015 = bpy.data.meshes.new('Cube.015')
me_cube_015.from_pydata([(-1.0, -1.0, -1.0), (-1.0, -1.0, 1.0), (-1.0, 1.0, -1.0), (-1.0, 1.0, 1.0), (1.0, -1.0, -1.0), (1.0, -1.0, 1.0), (1.0, 1.0, -1.0), (1.0, 1.0, 1.0)], [], [(0, 1, 3, 2), (2, 3, 7, 6), (6, 7, 5, 4), (4, 5, 1, 0), (2, 6, 4, 0), (7, 3, 1, 5)])
_uv = me_cube_015.uv_layers.new(name='UVMap')
_uv.uv.foreach_set('vector', [0.375, 0.0, 0.625, 0.0, 0.625, 0.25, 0.375, 0.25, 0.375, 0.25, 0.625, 0.25, 0.625, 0.5, 0.375, 0.5, 0.375, 0.5, 0.625, 0.5, 0.625, 0.75, 0.375, 0.75, 0.375, 0.75, 0.625, 0.75, 0.625, 1.0, 0.375, 1.0, 0.125, 0.5, 0.375, 0.5, 0.375, 0.75, 0.125, 0.75, 0.625, 0.5, 0.875, 0.5, 0.875, 0.75, 0.625, 0.75])
me_cube_015.update()
me_cube_016 = bpy.data.meshes.new('Cube.016')
me_cube_016.from_pydata([(-1.0, -1.0, -1.0), (-1.0, -1.0, 1.0), (-1.0, 1.0, -1.0), (-1.0, 1.0, 1.0), (1.0, -1.0, -1.0), (1.0, -1.0, 1.0), (1.0, 1.0, -1.0), (1.0, 1.0, 1.0)], [], [(0, 1, 3, 2), (2, 3, 7, 6), (6, 7, 5, 4), (4, 5, 1, 0), (2, 6, 4, 0), (7, 3, 1, 5)])
_uv = me_cube_016.uv_layers.new(name='UVMap')
_uv.uv.foreach_set('vector', [0.375, 0.0, 0.625, 0.0, 0.625, 0.25, 0.375, 0.25, 0.375, 0.25, 0.625, 0.25, 0.625, 0.5, 0.375, 0.5, 0.375, 0.5, 0.625, 0.5, 0.625, 0.75, 0.375, 0.75, 0.375, 0.75, 0.625, 0.75, 0.625, 1.0, 0.375, 1.0, 0.125, 0.5, 0.375, 0.5, 0.375, 0.75, 0.125, 0.75, 0.625, 0.5, 0.875, 0.5, 0.875, 0.75, 0.625, 0.75])
me_cube_016.update()
me_cube_017 = bpy.data.meshes.new('Cube.017')
me_cube_017.from_pydata([(-1.0, -1.0, -1.0), (-1.0, -1.0, 1.0), (-1.0, 1.0, -1.0), (-1.0, 1.0, 1.0), (1.0, -1.0, -1.0), (1.0, -1.0, 1.0), (1.0, 1.0, -1.0), (1.0, 1.0, 1.0)], [], [(0, 1, 3, 2), (2, 3, 7, 6), (6, 7, 5, 4), (4, 5, 1, 0), (2, 6, 4, 0), (7, 3, 1, 5)])
_uv = me_cube_017.uv_layers.new(name='UVMap')
_uv.uv.foreach_set('vector', [0.375, 0.0, 0.625, 0.0, 0.625, 0.25, 0.375, 0.25, 0.375, 0.25, 0.625, 0.25, 0.625, 0.5, 0.375, 0.5, 0.375, 0.5, 0.625, 0.5, 0.625, 0.75, 0.375, 0.75, 0.375, 0.75, 0.625, 0.75, 0.625, 1.0, 0.375, 1.0, 0.125, 0.5, 0.375, 0.5, 0.375, 0.75, 0.125, 0.75, 0.625, 0.5, 0.875, 0.5, 0.875, 0.75, 0.625, 0.75])
me_cube_017.update()
me_cube_018 = bpy.data.meshes.new('Cube.018')
me_cube_018.from_pydata([(-1.0, -1.0, -1.0), (-1.0, -1.0, 1.0), (-1.0, 1.0, -1.0), (-1.0, 1.0, 1.0), (1.0, -1.0, -1.0), (1.0, -1.0, 1.0), (1.0, 1.0, -1.0), (1.0, 1.0, 1.0)], [], [(0, 1, 3, 2), (2, 3, 7, 6), (6, 7, 5, 4), (4, 5, 1, 0), (2, 6, 4, 0), (7, 3, 1, 5)])
_uv = me_cube_018.uv_layers.new(name='UVMap')
_uv.uv.foreach_set('vector', [0.375, 0.0, 0.625, 0.0, 0.625, 0.25, 0.375, 0.25, 0.375, 0.25, 0.625, 0.25, 0.625, 0.5, 0.375, 0.5, 0.375, 0.5, 0.625, 0.5, 0.625, 0.75, 0.375, 0.75, 0.375, 0.75, 0.625, 0.75, 0.625, 1.0, 0.375, 1.0, 0.125, 0.5, 0.375, 0.5, 0.375, 0.75, 0.125, 0.75, 0.625, 0.5, 0.875, 0.5, 0.875, 0.75, 0.625, 0.75])
me_cube_018.update()
me_cube_019 = bpy.data.meshes.new('Cube.019')
me_cube_019.from_pydata([(-1.0, -1.0, -1.0), (-1.0, -1.0, 1.0), (-1.0, 1.0, -1.0), (-1.0, 1.0, 1.0), (1.0, -1.0, -1.0), (1.0, -1.0, 1.0), (1.0, 1.0, -1.0), (1.0, 1.0, 1.0)], [], [(0, 1, 3, 2), (2, 3, 7, 6), (6, 7, 5, 4), (4, 5, 1, 0), (2, 6, 4, 0), (7, 3, 1, 5)])
_uv = me_cube_019.uv_layers.new(name='UVMap')
_uv.uv.foreach_set('vector', [0.375, 0.0, 0.625, 0.0, 0.625, 0.25, 0.375, 0.25, 0.375, 0.25, 0.625, 0.25, 0.625, 0.5, 0.375, 0.5, 0.375, 0.5, 0.625, 0.5, 0.625, 0.75, 0.375, 0.75, 0.375, 0.75, 0.625, 0.75, 0.625, 1.0, 0.375, 1.0, 0.125, 0.5, 0.375, 0.5, 0.375, 0.75, 0.125, 0.75, 0.625, 0.5, 0.875, 0.5, 0.875, 0.75, 0.625, 0.75])
me_cube_019.update()
me_cube_020 = bpy.data.meshes.new('Cube.020')
me_cube_020.from_pydata([(-1.0, -1.0, -1.0), (-1.0, -1.0, 1.0), (-1.0, 1.0, -1.0), (-1.0, 1.0, 1.0), (1.0, -1.0, -1.0), (1.0, -1.0, 1.0), (1.0, 1.0, -1.0), (1.0, 1.0, 1.0)], [], [(0, 1, 3, 2), (2, 3, 7, 6), (6, 7, 5, 4), (4, 5, 1, 0), (2, 6, 4, 0), (7, 3, 1, 5)])
_uv = me_cube_020.uv_layers.new(name='UVMap')
_uv.uv.foreach_set('vector', [0.375, 0.0, 0.625, 0.0, 0.625, 0.25, 0.375, 0.25, 0.375, 0.25, 0.625, 0.25, 0.625, 0.5, 0.375, 0.5, 0.375, 0.5, 0.625, 0.5, 0.625, 0.75, 0.375, 0.75, 0.375, 0.75, 0.625, 0.75, 0.625, 1.0, 0.375, 1.0, 0.125, 0.5, 0.375, 0.5, 0.375, 0.75, 0.125, 0.75, 0.625, 0.5, 0.875, 0.5, 0.875, 0.75, 0.625, 0.75])
me_cube_020.update()
me_cube_021 = bpy.data.meshes.new('Cube.021')
me_cube_021.from_pydata([(-1.0, -1.0, -1.0), (-1.0, -1.0, 1.0), (-1.0, 1.0, -1.0), (-1.0, 1.0, 1.0), (1.0, -1.0, -1.0), (1.0, -1.0, 1.0), (1.0, 1.0, -1.0), (1.0, 1.0, 1.0)], [], [(0, 1, 3, 2), (2, 3, 7, 6), (6, 7, 5, 4), (4, 5, 1, 0), (2, 6, 4, 0), (7, 3, 1, 5)])
_uv = me_cube_021.uv_layers.new(name='UVMap')
_uv.uv.foreach_set('vector', [0.375, 0.0, 0.625, 0.0, 0.625, 0.25, 0.375, 0.25, 0.375, 0.25, 0.625, 0.25, 0.625, 0.5, 0.375, 0.5, 0.375, 0.5, 0.625, 0.5, 0.625, 0.75, 0.375, 0.75, 0.375, 0.75, 0.625, 0.75, 0.625, 1.0, 0.375, 1.0, 0.125, 0.5, 0.375, 0.5, 0.375, 0.75, 0.125, 0.75, 0.625, 0.5, 0.875, 0.5, 0.875, 0.75, 0.625, 0.75])
me_cube_021.update()
me_cube_022 = bpy.data.meshes.new('Cube.022')
me_cube_022.from_pydata([(-1.0, -1.0, -1.0), (-1.0, -1.0, 1.0), (-1.0, 1.0, -1.0), (-1.0, 1.0, 1.0), (1.0, -1.0, -1.0), (1.0, -1.0, 1.0), (1.0, 1.0, -1.0), (1.0, 1.0, 1.0)], [], [(0, 1, 3, 2), (2, 3, 7, 6), (6, 7, 5, 4), (4, 5, 1, 0), (2, 6, 4, 0), (7, 3, 1, 5)])
_uv = me_cube_022.uv_layers.new(name='UVMap')
_uv.uv.foreach_set('vector', [0.375, 0.0, 0.625, 0.0, 0.625, 0.25, 0.375, 0.25, 0.375, 0.25, 0.625, 0.25, 0.625, 0.5, 0.375, 0.5, 0.375, 0.5, 0.625, 0.5, 0.625, 0.75, 0.375, 0.75, 0.375, 0.75, 0.625, 0.75, 0.625, 1.0, 0.375, 1.0, 0.125, 0.5, 0.375, 0.5, 0.375, 0.75, 0.125, 0.75, 0.625, 0.5, 0.875, 0.5, 0.875, 0.75, 0.625, 0.75])
me_cube_022.update()
me_cube_023 = bpy.data.meshes.new('Cube.023')
me_cube_023.from_pydata([(-1.0, -1.0, -1.0), (-1.0, -1.0, 1.0), (-1.0, 1.0, -1.0), (-1.0, 1.0, 1.0), (1.0, -1.0, -1.0), (1.0, -1.0, 1.0), (1.0, 1.0, -1.0), (1.0, 1.0, 1.0)], [], [(0, 1, 3, 2), (2, 3, 7, 6), (6, 7, 5, 4), (4, 5, 1, 0), (2, 6, 4, 0), (7, 3, 1, 5)])
_uv = me_cube_023.uv_layers.new(name='UVMap')
_uv.uv.foreach_set('vector', [0.375, 0.0, 0.625, 0.0, 0.625, 0.25, 0.375, 0.25, 0.375, 0.25, 0.625, 0.25, 0.625, 0.5, 0.375, 0.5, 0.375, 0.5, 0.625, 0.5, 0.625, 0.75, 0.375, 0.75, 0.375, 0.75, 0.625, 0.75, 0.625, 1.0, 0.375, 1.0, 0.125, 0.5, 0.375, 0.5, 0.375, 0.75, 0.125, 0.75, 0.625, 0.5, 0.875, 0.5, 0.875, 0.75, 0.625, 0.75])
me_cube_023.update()
me_cube_024 = bpy.data.meshes.new('Cube.024')
me_cube_024.from_pydata([(-1.0, -1.0, -1.0), (-1.0, -1.0, 1.0), (-1.0, 1.0, -1.0), (-1.0, 1.0, 1.0), (1.0, -1.0, -1.0), (1.0, -1.0, 1.0), (1.0, 1.0, -1.0), (1.0, 1.0, 1.0)], [], [(0, 1, 3, 2), (2, 3, 7, 6), (6, 7, 5, 4), (4, 5, 1, 0), (2, 6, 4, 0), (7, 3, 1, 5)])
_uv = me_cube_024.uv_layers.new(name='UVMap')
_uv.uv.foreach_set('vector', [0.375, 0.0, 0.625, 0.0, 0.625, 0.25, 0.375, 0.25, 0.375, 0.25, 0.625, 0.25, 0.625, 0.5, 0.375, 0.5, 0.375, 0.5, 0.625, 0.5, 0.625, 0.75, 0.375, 0.75, 0.375, 0.75, 0.625, 0.75, 0.625, 1.0, 0.375, 1.0, 0.125, 0.5, 0.375, 0.5, 0.375, 0.75, 0.125, 0.75, 0.625, 0.5, 0.875, 0.5, 0.875, 0.75, 0.625, 0.75])
me_cube_024.update()
me_cube_025 = bpy.data.meshes.new('Cube.025')
me_cube_025.from_pydata([(1.0, 1.0, 1.0), (1.0, 1.0, -1.0), (1.0, -1.0, 1.0), (1.0, -1.0, -1.0), (-1.0, 1.0, 1.0), (-1.0, 1.0, -1.0), (-1.0, -1.0, 1.0), (-1.0, -1.0, -1.0)], [], [(0, 4, 6, 2), (3, 2, 6, 7), (7, 6, 4, 5), (5, 1, 3, 7), (1, 0, 2, 3), (5, 4, 0, 1)])
_uv = me_cube_025.uv_layers.new(name='UVMap')
_uv.uv.foreach_set('vector', [0.625, 0.5, 0.875, 0.5, 0.875, 0.75, 0.625, 0.75, 0.375, 0.75, 0.625, 0.75, 0.625, 1.0, 0.375, 1.0, 0.375, 0.0, 0.625, 0.0, 0.625, 0.25, 0.375, 0.25, 0.125, 0.5, 0.375, 0.5, 0.375, 0.75, 0.125, 0.75, 0.375, 0.5, 0.625, 0.5, 0.625, 0.75, 0.375, 0.75, 0.375, 0.25, 0.625, 0.25, 0.625, 0.5, 0.375, 0.5])
me_cube_025.materials.append(mat_material_010)
me_cube_025.use_mirror_vertex_groups = False
me_cube_025.update()
me_cube_026 = bpy.data.meshes.new('Cube.026')
me_cube_026.from_pydata([(1.0, 1.0, -0.03757), (1.0, 1.0, -1.0), (1.0, -1.0, -0.03757), (1.0, -1.0, -1.0), (-0.9752, 1.0, 1.0), (-1.0, 1.0, -1.0), (-0.9752, -1.0, 1.0), (-1.0, -1.0, -1.0), (0.0, 1.0, -1.0), (0.0, -1.0, -0.03757), (0.0, -1.0, -1.0), (0.0, 1.0, -0.03757), (-0.5, 1.0, -1.0), (-0.5, -1.0, 0.008852), (-0.5, -1.0, -1.0), (-0.5, 1.0, 0.008852), (0.5, -1.0, -1.0), (0.5, 1.0, -0.03757), (0.5, 1.0, -1.0), (0.5, -1.0, -0.03757), (-0.25, -1.0, -1.0), (-0.25, 1.0, -0.03757), (-0.25, 1.0, -1.0), (-0.25, -1.0, -0.03757), (0.75, -1.0, -1.0), (0.75, 1.0, -0.03757), (0.75, 1.0, -1.0), (0.75, -1.0, -0.03757), (0.25, 1.0, -1.0), (0.25, -1.0, -0.03757), (0.25, -1.0, -1.0), (0.25, 1.0, -0.03757), (-0.75, 1.0, -1.0), (-0.75, -1.0, -0.02004), (-0.75, -1.0, -1.0), (-0.75, 1.0, -0.02004), (1.0, 1.0, 0.0), (-1.0, -1.0, 0.0), (1.0, -1.0, 0.0), (-1.0, 1.0, 0.0), (0.0, 1.0, 0.0), (0.0, -1.0, 0.0), (-0.5, 1.0, 0.0), (-0.5, -1.0, 0.0), (0.5, -1.0, 0.0), (0.5, 1.0, 0.0), (-0.25, -1.0, 0.0), (-0.25, 1.0, 0.0), (0.75, -1.0, 0.0), (0.75, 1.0, 0.0), (0.25, 1.0, 0.0), (0.25, -1.0, 0.0), (-0.75, 1.0, 0.0), (-0.75, -1.0, 0.0), (-0.625, -1.0, -1.0), (-0.625, 1.0, 0.006421), (-0.625, 1.0, -1.0), (-0.625, -1.0, 0.006421), (-0.625, -1.0, 0.0), (-0.625, 1.0, 0.0), (-0.375, 1.0, -1.0), (-0.375, -1.0, -0.002764), (-0.375, -1.0, -0.007059), (-0.375, 1.0, -0.002764), (-0.375, 1.0, 0.0), (-0.375, -1.0, 0.0), (-0.125, -1.0, -1.0), (-0.125, 1.0, -0.03757), (-0.125, 1.0, -1.0), (-0.125, -1.0, -0.03757), (-0.125, -1.0, 0.0), (-0.125, 1.0, 0.0), (0.125, 1.0, -1.0), (0.125, -1.0, -0.03757), (0.125, -1.0, -1.0), (0.125, 1.0, -0.03757), (0.125, 1.0, 0.0), (0.125, -1.0, 0.0), (-0.875, 1.0, -1.0), (-0.875, -1.0, 0.03449), (-0.875, -1.0, -1.0), (-0.875, 1.0, 0.03449), (-0.875, 1.0, 0.0), (-0.875, -1.0, 0.0), (0.375, -1.0, -1.0), (0.375, 1.0, -0.03757), (0.375, 1.0, -1.0), (0.375, -1.0, -0.03757), (0.375, -1.0, 0.0), (0.375, 1.0, 0.0), (0.625, 1.0, -1.0), (0.625, -1.0, -0.03757), (0.625, -1.0, -1.0), (0.625, 1.0, -0.03757), (0.625, 1.0, 0.0), (0.625, -1.0, 0.0), (0.875, -1.0, -1.0), (0.875, 1.0, -0.03757), (0.875, 1.0, -1.0), (0.875, -1.0, -0.03757), (0.875, -1.0, 0.0), (0.875, 1.0, 0.0), (-0.8125, -1.0, 0.01722), (-0.8125, 1.0, 1.0), (-0.8125, 1.0, 0.0), (-0.8125, 1.0, 0.01722), (-0.8125, -1.0, 1.0), (-0.8125, -1.0, 0.0), (-0.9375, 1.0, 0.008202), (-0.9375, -1.0, 1.0), (-0.9375, -1.0, 0.0), (-0.9375, -1.0, 0.008202), (-0.9375, 1.0, 1.0), (-0.9375, 1.0, 0.0), (-0.6875, 1.0, -9.549e-05), (-0.6875, -1.0, 1.0), (-0.6875, -1.0, 0.0), (-0.6875, -1.0, -9.549e-05), (-0.6875, 1.0, 1.0), (-0.6875, 1.0, 0.0), (-0.5625, -1.0, 0.01397), (-0.5625, 1.0, 1.0), (-0.5625, 1.0, 0.0), (-0.5625, 1.0, 0.01397), (-0.5625, -1.0, 1.0), (-0.5625, -1.0, 0.0), (-0.4375, 1.0, -0.007059), (-0.4375, -1.0, 1.0), (-0.4375, -1.0, 0.0), (-0.4375, -1.0, -0.007059), (-0.4375, 1.0, 1.0), (-0.4375, 1.0, 0.0), (-0.3125, -1.0, -0.04697), (-0.3125, 1.0, 1.0), (-0.3125, 1.0, 0.0), (-0.3125, 1.0, -0.04697), (-0.3125, -1.0, 1.0), (-0.3125, -1.0, 0.0), (-0.1875, 1.0, -0.04697), (-0.1875, -1.0, 1.0), (-0.1875, -1.0, 0.0), (-0.1875, -1.0, -0.04697), (-0.1875, 1.0, 1.0), (-0.1875, 1.0, 0.0), (-0.0625, -1.0, -0.04697), (-0.0625, 1.0, 1.0), (-0.0625, 1.0, 0.0), (-0.0625, 1.0, -0.04697), (-0.0625, -1.0, 1.0), (-0.0625, -1.0, 0.0), (0.0625, 1.0, -0.04697), (0.0625, -1.0, 1.0), (0.0625, -1.0, 0.0), (0.0625, -1.0, -0.04697), (0.0625, 1.0, 1.0), (0.0625, 1.0, 0.0), (0.1874, -1.0, -0.004949), (0.1874, 1.0, 1.0), (0.1874, 1.0, 0.0), (0.1874, 1.0, -0.004949), (0.1874, -1.0, 1.0), (0.1874, -1.0, 0.0), (0.3125, 1.0, -0.004949), (0.3125, -1.0, 1.0), (0.3125, -1.0, 0.0), (0.3125, -1.0, -0.004949), (0.3125, 1.0, 1.0), (0.3125, 1.0, 0.0), (0.5625, 1.0, -0.004949), (0.5625, -1.0, 1.0), (0.5625, -1.0, 0.0), (0.5625, -1.0, -0.004949), (0.5625, 1.0, 1.0), (0.5625, 1.0, 0.0), (0.4375, -1.0, -0.004949), (0.4375, 1.0, 1.0), (0.4375, 1.0, 0.0), (0.4375, 1.0, -0.004949), (0.4375, -1.0, 1.0), (0.4375, -1.0, 0.0), (0.6875, -1.0, -0.004949), (0.6875, 1.0, 1.0), (0.6875, 1.0, 0.0), (0.6875, 1.0, -0.004949), (0.6875, -1.0, 1.0), (0.6875, -1.0, 0.0), (0.8125, 1.0, -0.004949), (0.8125, -1.0, 1.0), (0.8125, -1.0, 0.0), (0.8125, -1.0, -0.004949), (0.8125, 1.0, 1.0), (0.8125, 1.0, 0.0), (0.9375, -1.0, -0.004949), (0.9375, 1.0, 1.0), (0.9375, 1.0, 0.0), (0.9375, 1.0, -0.004949), (0.9375, -1.0, 1.0), (0.9375, -1.0, 0.0)], [], [(112, 4, 6, 109), (110, 109, 6, 37), (37, 6, 4, 39), (195, 1, 3, 192), (36, 0, 2, 38), (194, 193, 0, 36), (146, 145, 11, 40), (147, 8, 10, 144), (152, 151, 9, 41), (154, 11, 9, 151), (123, 12, 14, 120), (122, 121, 15, 42), (128, 127, 13, 43), (130, 15, 13, 127), (172, 17, 19, 169), (170, 169, 19, 44), (176, 175, 17, 45), (177, 18, 16, 174), (142, 21, 23, 139), (140, 139, 23, 46), (135, 22, 20, 132), (134, 133, 21, 47), (188, 187, 27, 48), (190, 25, 27, 187), (182, 181, 25, 49), (183, 26, 24, 180), (159, 28, 30, 156), (158, 157, 31, 50), (166, 31, 29, 163), (164, 163, 29, 51), (104, 103, 35, 52), (105, 32, 34, 102), (116, 115, 33, 53), (118, 35, 33, 115), (117, 116, 53, 34), (105, 104, 52, 32), (165, 164, 51, 30), (159, 158, 50, 28), (183, 182, 49, 26), (189, 188, 48, 24), (135, 134, 47, 22), (141, 140, 46, 20), (177, 176, 45, 18), (171, 170, 44, 16), (129, 128, 43, 14), (123, 122, 42, 12), (153, 152, 41, 10), (147, 146, 40, 8), (195, 194, 36, 1), (1, 36, 38, 3), (7, 37, 39, 5), (111, 110, 37, 7), (114, 119, 59, 56), (120, 125, 58, 54), (121, 55, 57, 124), (125, 124, 57, 58), (119, 118, 55, 59), (114, 56, 54, 117), (132, 137, 65, 62), (126, 131, 64, 60), (131, 130, 63, 64), (126, 60, 62, 129), (133, 63, 61, 136), (137, 136, 61, 65), (138, 143, 71, 68), (144, 149, 70, 66), (149, 148, 69, 70), (145, 67, 69, 148), (138, 68, 66, 141), (143, 142, 67, 71), (156, 161, 77, 74), (150, 155, 76, 72), (155, 154, 75, 76), (150, 72, 74, 153), (157, 75, 73, 160), (161, 160, 73, 77), (102, 107, 83, 80), (108, 113, 82, 78), (108, 78, 80, 111), (113, 112, 81, 82), (107, 106, 79, 83), (103, 81, 79, 106), (162, 167, 89, 86), (174, 179, 88, 84), (179, 178, 87, 88), (175, 85, 87, 178), (162, 86, 84, 165), (167, 166, 85, 89), (180, 185, 95, 92), (168, 173, 94, 90), (168, 90, 92, 171), (173, 172, 93, 94), (185, 184, 91, 95), (181, 93, 91, 184), (186, 191, 101, 98), (192, 197, 100, 96), (193, 97, 99, 196), (197, 196, 99, 100), (191, 190, 97, 101), (186, 98, 96, 189), (35, 103, 106, 33), (53, 33, 106, 107), (34, 53, 107, 102), (78, 82, 104, 105), (78, 105, 102, 80), (82, 81, 103, 104), (39, 4, 112, 113), (5, 108, 111, 7), (5, 39, 113, 108), (80, 83, 110, 111), (83, 79, 109, 110), (81, 112, 109, 79), (32, 114, 117, 34), (52, 35, 118, 119), (32, 52, 119, 114), (54, 58, 116, 117), (55, 118, 115, 57), (58, 57, 115, 116), (43, 13, 124, 125), (15, 121, 124, 13), (14, 43, 125, 120), (56, 59, 122, 123), (59, 55, 121, 122), (56, 123, 120, 54), (12, 126, 129, 14), (42, 15, 130, 131), (12, 42, 131, 126), (62, 65, 128, 129), (63, 130, 127, 61), (65, 61, 127, 128), (46, 23, 136, 137), (21, 133, 136, 23), (20, 46, 137, 132), (60, 64, 134, 135), (64, 63, 133, 134), (60, 135, 132, 62), (47, 21, 142, 143), (22, 138, 141, 20), (22, 47, 143, 138), (66, 70, 140, 141), (70, 69, 139, 140), (67, 142, 139, 69), (11, 145, 148, 9), (41, 9, 148, 149), (10, 41, 149, 144), (68, 71, 146, 147), (68, 147, 144, 66), (71, 67, 145, 146), (8, 150, 153, 10), (40, 11, 154, 155), (8, 40, 155, 150), (74, 77, 152, 153), (75, 154, 151, 73), (77, 73, 151, 152), (51, 29, 160, 161), (31, 157, 160, 29), (30, 51, 161, 156), (72, 76, 158, 159), (76, 75, 157, 158), (72, 159, 156, 74), (50, 31, 166, 167), (28, 162, 165, 30), (28, 50, 167, 162), (84, 88, 164, 165), (88, 87, 163, 164), (85, 166, 163, 87), (45, 17, 172, 173), (18, 168, 171, 16), (18, 45, 173, 168), (92, 95, 170, 171), (95, 91, 169, 170), (93, 172, 169, 91), (17, 175, 178, 19), (44, 19, 178, 179), (16, 44, 179, 174), (86, 89, 176, 177), (86, 177, 174, 84), (89, 85, 175, 176), (25, 181, 184, 27), (48, 27, 184, 185), (24, 48, 185, 180), (90, 94, 182, 183), (90, 183, 180, 92), (94, 93, 181, 182), (26, 186, 189, 24), (49, 25, 190, 191), (26, 49, 191, 186), (96, 100, 188, 189), (97, 190, 187, 99), (100, 99, 187, 188), (38, 2, 196, 197), (0, 193, 196, 2), (3, 38, 197, 192), (98, 101, 194, 195), (101, 97, 193, 194), (98, 195, 192, 96)])
_uv = me_cube_026.uv_layers.new(name='UVMap')
_uv.uv.foreach_set('vector', [0.8672, 0.5, 0.875, 0.5, 0.875, 0.75, 0.8672, 0.75, 0.5, 0.9922, 0.625, 0.9922, 0.625, 1.0, 0.5, 1.0, 0.5, 0.0, 0.625, 0.0, 0.625, 0.25, 0.5, 0.25, 0.3672, 0.5, 0.375, 0.5, 0.375, 0.75, 0.3672, 0.75, 0.5, 0.5, 0.625, 0.5, 0.625, 0.75, 0.5, 0.75, 0.5, 0.4922, 0.625, 0.4922, 0.625, 0.5, 0.5, 0.5, 0.5, 0.3672, 0.625, 0.3672, 0.625, 0.375, 0.5, 0.375, 0.2422, 0.5, 0.25, 0.5, 0.25, 0.75, 0.2422, 0.75, 0.5, 0.8672, 0.625, 0.8672, 0.625, 0.875, 0.5, 0.875, 0.7422, 0.5, 0.75, 0.5, 0.75, 0.75, 0.7422, 0.75, 0.1797, 0.5, 0.1875, 0.5, 0.1875, 0.75, 0.1797, 0.75, 0.5, 0.3047, 0.625, 0.3047, 0.625, 0.3125, 0.5, 0.3125, 0.5, 0.9297, 0.625, 0.9297, 0.625, 0.9375, 0.5, 0.9375, 0.8047, 0.5, 0.8125, 0.5, 0.8125, 0.75, 0.8047, 0.75, 0.6797, 0.5, 0.6875, 0.5, 0.6875, 0.75, 0.6797, 0.75, 0.5, 0.8047, 0.625, 0.8047, 0.625, 0.8125, 0.5, 0.8125, 0.5, 0.4297, 0.625, 0.4297, 0.625, 0.4375, 0.5, 0.4375, 0.3047, 0.5, 0.3125, 0.5, 0.3125, 0.75, 0.3047, 0.75, 0.7734, 0.5, 0.7812, 0.5, 0.7812, 0.75, 0.7734, 0.75, 0.5, 0.8984, 0.625, 0.8984, 0.625, 0.9062, 0.5, 0.9062, 0.2109, 0.5, 0.2188, 0.5, 0.2188, 0.75, 0.2109, 0.75, 0.5, 0.3359, 0.625, 0.3359, 0.625, 0.3438, 0.5, 0.3438, 0.5, 0.7734, 0.625, 0.7734, 0.625, 0.7812, 0.5, 0.7812, 0.6484, 0.5, 0.6562, 0.5, 0.6562, 0.75, 0.6484, 0.75, 0.5, 0.4609, 0.625, 0.4609, 0.625, 0.4688, 0.5, 0.4688, 0.3359, 0.5, 0.3438, 0.5, 0.3438, 0.75, 0.3359, 0.75, 0.2734, 0.5, 0.2812, 0.5, 0.2812, 0.75, 0.2734, 0.75, 0.5, 0.3984, 0.625, 0.3984, 0.625, 0.4062, 0.5, 0.4062, 0.7109, 0.5, 0.7188, 0.5, 0.7188, 0.75, 0.7109, 0.75, 0.5, 0.8359, 0.625, 0.8359, 0.625, 0.8438, 0.5, 0.8438, 0.5, 0.2734, 0.625, 0.2734, 0.625, 0.2812, 0.5, 0.2812, 0.1484, 0.5, 0.1562, 0.5, 0.1562, 0.75, 0.1484, 0.75, 0.5, 0.9609, 0.625, 0.9609, 0.625, 0.9688, 0.5, 0.9688, 0.8359, 0.5, 0.8438, 0.5, 0.8438, 0.75, 0.8359, 0.75, 0.375, 0.9609, 0.5, 0.9609, 0.5, 0.9688, 0.375, 0.9688, 0.375, 0.2734, 0.5, 0.2734, 0.5, 0.2812, 0.375, 0.2812, 0.375, 0.8359, 0.5, 0.8359, 0.5, 0.8438, 0.375, 0.8438, 0.375, 0.3984, 0.5, 0.3984, 0.5, 0.4062, 0.375, 0.4062, 0.375, 0.4609, 0.5, 0.4609, 0.5, 0.4688, 0.375, 0.4688, 0.375, 0.7734, 0.5, 0.7734, 0.5, 0.7812, 0.375, 0.7812, 0.375, 0.3359, 0.5, 0.3359, 0.5, 0.3438, 0.375, 0.3438, 0.375, 0.8984, 0.5, 0.8984, 0.5, 0.9062, 0.375, 0.9062, 0.375, 0.4297, 0.5, 0.4297, 0.5, 0.4375, 0.375, 0.4375, 0.375, 0.8047, 0.5, 0.8047, 0.5, 0.8125, 0.375, 0.8125, 0.375, 0.9297, 0.5, 0.9297, 0.5, 0.9375, 0.375, 0.9375, 0.375, 0.3047, 0.5, 0.3047, 0.5, 0.3125, 0.375, 0.3125, 0.375, 0.8672, 0.5, 0.8672, 0.5, 0.875, 0.375, 0.875, 0.375, 0.3672, 0.5, 0.3672, 0.5, 0.375, 0.375, 0.375, 0.375, 0.4922, 0.5, 0.4922, 0.5, 0.5, 0.375, 0.5, 0.375, 0.5, 0.5, 0.5, 0.5, 0.75, 0.375, 0.75, 0.375, 0.0, 0.5, 0.0, 0.5, 0.25, 0.375, 0.25, 0.375, 0.9922, 0.5, 0.9922, 0.5, 1.0, 0.375, 1.0, 0.375, 0.2891, 0.5, 0.2891, 0.5, 0.2969, 0.375, 0.2969, 0.375, 0.9453, 0.5, 0.9453, 0.5, 0.9531, 0.375, 0.9531, 0.8203, 0.5, 0.8281, 0.5, 0.8281, 0.75, 0.8203, 0.75, 0.5, 0.9453, 0.625, 0.9453, 0.625, 0.9531, 0.5, 0.9531, 0.5, 0.2891, 0.625, 0.2891, 0.625, 0.2969, 0.5, 0.2969, 0.1641, 0.5, 0.1719, 0.5, 0.1719, 0.75, 0.1641, 0.75, 0.375, 0.9141, 0.5, 0.9141, 0.5, 0.9219, 0.375, 0.9219, 0.375, 0.3203, 0.5, 0.3203, 0.5, 0.3281, 0.375, 0.3281, 0.5, 0.3203, 0.625, 0.3203, 0.625, 0.3281, 0.5, 0.3281, 0.1953, 0.5, 0.2031, 0.5, 0.2031, 0.75, 0.1953, 0.75, 0.7891, 0.5, 0.7969, 0.5, 0.7969, 0.75, 0.7891, 0.75, 0.5, 0.9141, 0.625, 0.9141, 0.625, 0.9219, 0.5, 0.9219, 0.375, 0.3516, 0.5, 0.3516, 0.5, 0.3594, 0.375, 0.3594, 0.375, 0.8828, 0.5, 0.8828, 0.5, 0.8906, 0.375, 0.8906, 0.5, 0.8828, 0.625, 0.8828, 0.625, 0.8906, 0.5, 0.8906, 0.7578, 0.5, 0.7656, 0.5, 0.7656, 0.75, 0.7578, 0.75, 0.2266, 0.5, 0.2344, 0.5, 0.2344, 0.75, 0.2266, 0.75, 0.5, 0.3516, 0.625, 0.3516, 0.625, 0.3594, 0.5, 0.3594, 0.375, 0.8516, 0.5, 0.8516, 0.5, 0.8594, 0.375, 0.8594, 0.375, 0.3828, 0.5, 0.3828, 0.5, 0.3906, 0.375, 0.3906, 0.5, 0.3828, 0.625, 0.3828, 0.625, 0.3906, 0.5, 0.3906, 0.2578, 0.5, 0.2656, 0.5, 0.2656, 0.75, 0.2578, 0.75, 0.7266, 0.5, 0.7344, 0.5, 0.7344, 0.75, 0.7266, 0.75, 0.5, 0.8516, 0.625, 0.8516, 0.625, 0.8594, 0.5, 0.8594, 0.375, 0.9766, 0.5, 0.9766, 0.5, 0.9844, 0.375, 0.9844, 0.375, 0.2578, 0.5, 0.2578, 0.5, 0.2656, 0.375, 0.2656, 0.1328, 0.5, 0.1406, 0.5, 0.1406, 0.75, 0.1328, 0.75, 0.5, 0.2578, 0.625, 0.2578, 0.625, 0.2656, 0.5, 0.2656, 0.5, 0.9766, 0.625, 0.9766, 0.625, 0.9844, 0.5, 0.9844, 0.8516, 0.5, 0.8594, 0.5, 0.8594, 0.75, 0.8516, 0.75, 0.375, 0.4141, 0.5, 0.4141, 0.5, 0.4219, 0.375, 0.4219, 0.375, 0.8203, 0.5, 0.8203, 0.5, 0.8281, 0.375, 0.8281, 0.5, 0.8203, 0.625, 0.8203, 0.625, 0.8281, 0.5, 0.8281, 0.6953, 0.5, 0.7031, 0.5, 0.7031, 0.75, 0.6953, 0.75, 0.2891, 0.5, 0.2969, 0.5, 0.2969, 0.75, 0.2891, 0.75, 0.5, 0.4141, 0.625, 0.4141, 0.625, 0.4219, 0.5, 0.4219, 0.375, 0.7891, 0.5, 0.7891, 0.5, 0.7969, 0.375, 0.7969, 0.375, 0.4453, 0.5, 0.4453, 0.5, 0.4531, 0.375, 0.4531, 0.3203, 0.5, 0.3281, 0.5, 0.3281, 0.75, 0.3203, 0.75, 0.5, 0.4453, 0.625, 0.4453, 0.625, 0.4531, 0.5, 0.4531, 0.5, 0.7891, 0.625, 0.7891, 0.625, 0.7969, 0.5, 0.7969, 0.6641, 0.5, 0.6719, 0.5, 0.6719, 0.75, 0.6641, 0.75, 0.375, 0.4766, 0.5, 0.4766, 0.5, 0.4844, 0.375, 0.4844, 0.375, 0.7578, 0.5, 0.7578, 0.5, 0.7656, 0.375, 0.7656, 0.6328, 0.5, 0.6406, 0.5, 0.6406, 0.75, 0.6328, 0.75, 0.5, 0.7578, 0.625, 0.7578, 0.625, 0.7656, 0.5, 0.7656, 0.5, 0.4766, 0.625, 0.4766, 0.625, 0.4844, 0.5, 0.4844, 0.3516, 0.5, 0.3594, 0.5, 0.3594, 0.75, 0.3516, 0.75, 0.8438, 0.5, 0.8516, 0.5, 0.8516, 0.75, 0.8438, 0.75, 0.5, 0.9688, 0.625, 0.9688, 0.625, 0.9766, 0.5, 0.9766, 0.375, 0.9688, 0.5, 0.9688, 0.5, 0.9766, 0.375, 0.9766, 0.375, 0.2656, 0.5, 0.2656, 0.5, 0.2734, 0.375, 0.2734, 0.1406, 0.5, 0.1484, 0.5, 0.1484, 0.75, 0.1406, 0.75, 0.5, 0.2656, 0.625, 0.2656, 0.625, 0.2734, 0.5, 0.2734, 0.5, 0.25, 0.625, 0.25, 0.625, 0.2578, 0.5, 0.2578, 0.125, 0.5, 0.1328, 0.5, 0.1328, 0.75, 0.125, 0.75, 0.375, 0.25, 0.5, 0.25, 0.5, 0.2578, 0.375, 0.2578, 0.375, 0.9844, 0.5, 0.9844, 0.5, 0.9922, 0.375, 0.9922, 0.5, 0.9844, 0.625, 0.9844, 0.625, 0.9922, 0.5, 0.9922, 0.8594, 0.5, 0.8672, 0.5, 0.8672, 0.75, 0.8594, 0.75, 0.1562, 0.5, 0.1641, 0.5, 0.1641, 0.75, 0.1562, 0.75, 0.5, 0.2812, 0.625, 0.2812, 0.625, 0.2891, 0.5, 0.2891, 0.375, 0.2812, 0.5, 0.2812, 0.5, 0.2891, 0.375, 0.2891, 0.375, 0.9531, 0.5, 0.9531, 0.5, 0.9609, 0.375, 0.9609, 0.8281, 0.5, 0.8359, 0.5, 0.8359, 0.75, 0.8281, 0.75, 0.5, 0.9531, 0.625, 0.9531, 0.625, 0.9609, 0.5, 0.9609, 0.5, 0.9375, 0.625, 0.9375, 0.625, 0.9453, 0.5, 0.9453, 0.8125, 0.5, 0.8203, 0.5, 0.8203, 0.75, 0.8125, 0.75, 0.375, 0.9375, 0.5, 0.9375, 0.5, 0.9453, 0.375, 0.9453, 0.375, 0.2969, 0.5, 0.2969, 0.5, 0.3047, 0.375, 0.3047, 0.5, 0.2969, 0.625, 0.2969, 0.625, 0.3047, 0.5, 0.3047, 0.1719, 0.5, 0.1797, 0.5, 0.1797, 0.75, 0.1719, 0.75, 0.1875, 0.5, 0.1953, 0.5, 0.1953, 0.75, 0.1875, 0.75, 0.5, 0.3125, 0.625, 0.3125, 0.625, 0.3203, 0.5, 0.3203, 0.375, 0.3125, 0.5, 0.3125, 0.5, 0.3203, 0.375, 0.3203, 0.375, 0.9219, 0.5, 0.9219, 0.5, 0.9297, 0.375, 0.9297, 0.7969, 0.5, 0.8047, 0.5, 0.8047, 0.75, 0.7969, 0.75, 0.5, 0.9219, 0.625, 0.9219, 0.625, 0.9297, 0.5, 0.9297, 0.5, 0.9062, 0.625, 0.9062, 0.625, 0.9141, 0.5, 0.9141, 0.7812, 0.5, 0.7891, 0.5, 0.7891, 0.75, 0.7812, 0.75, 0.375, 0.9062, 0.5, 0.9062, 0.5, 0.9141, 0.375, 0.9141, 0.375, 0.3281, 0.5, 0.3281, 0.5, 0.3359, 0.375, 0.3359, 0.5, 0.3281, 0.625, 0.3281, 0.625, 0.3359, 0.5, 0.3359, 0.2031, 0.5, 0.2109, 0.5, 0.2109, 0.75, 0.2031, 0.75, 0.5, 0.3438, 0.625, 0.3438, 0.625, 0.3516, 0.5, 0.3516, 0.2188, 0.5, 0.2266, 0.5, 0.2266, 0.75, 0.2188, 0.75, 0.375, 0.3438, 0.5, 0.3438, 0.5, 0.3516, 0.375, 0.3516, 0.375, 0.8906, 0.5, 0.8906, 0.5, 0.8984, 0.375, 0.8984, 0.5, 0.8906, 0.625, 0.8906, 0.625, 0.8984, 0.5, 0.8984, 0.7656, 0.5, 0.7734, 0.5, 0.7734, 0.75, 0.7656, 0.75, 0.75, 0.5, 0.7578, 0.5, 0.7578, 0.75, 0.75, 0.75, 0.5, 0.875, 0.625, 0.875, 0.625, 0.8828, 0.5, 0.8828, 0.375, 0.875, 0.5, 0.875, 0.5, 0.8828, 0.375, 0.8828, 0.375, 0.3594, 0.5, 0.3594, 0.5, 0.3672, 0.375, 0.3672, 0.2344, 0.5, 0.2422, 0.5, 0.2422, 0.75, 0.2344, 0.75, 0.5, 0.3594, 0.625, 0.3594, 0.625, 0.3672, 0.5, 0.3672, 0.25, 0.5, 0.2578, 0.5, 0.2578, 0.75, 0.25, 0.75, 0.5, 0.375, 0.625, 0.375, 0.625, 0.3828, 0.5, 0.3828, 0.375, 0.375, 0.5, 0.375, 0.5, 0.3828, 0.375, 0.3828, 0.375, 0.8594, 0.5, 0.8594, 0.5, 0.8672, 0.375, 0.8672, 0.7344, 0.5, 0.7422, 0.5, 0.7422, 0.75, 0.7344, 0.75, 0.5, 0.8594, 0.625, 0.8594, 0.625, 0.8672, 0.5, 0.8672, 0.5, 0.8438, 0.625, 0.8438, 0.625, 0.8516, 0.5, 0.8516, 0.7188, 0.5, 0.7266, 0.5, 0.7266, 0.75, 0.7188, 0.75, 0.375, 0.8438, 0.5, 0.8438, 0.5, 0.8516, 0.375, 0.8516, 0.375, 0.3906, 0.5, 0.3906, 0.5, 0.3984, 0.375, 0.3984, 0.5, 0.3906, 0.625, 0.3906, 0.625, 0.3984, 0.5, 0.3984, 0.2656, 0.5, 0.2734, 0.5, 0.2734, 0.75, 0.2656, 0.75, 0.5, 0.4062, 0.625, 0.4062, 0.625, 0.4141, 0.5, 0.4141, 0.2812, 0.5, 0.2891, 0.5, 0.2891, 0.75, 0.2812, 0.75, 0.375, 0.4062, 0.5, 0.4062, 0.5, 0.4141, 0.375, 0.4141, 0.375, 0.8281, 0.5, 0.8281, 0.5, 0.8359, 0.375, 0.8359, 0.5, 0.8281, 0.625, 0.8281, 0.625, 0.8359, 0.5, 0.8359, 0.7031, 0.5, 0.7109, 0.5, 0.7109, 0.75, 0.7031, 0.75, 0.5, 0.4375, 0.625, 0.4375, 0.625, 0.4453, 0.5, 0.4453, 0.3125, 0.5, 0.3203, 0.5, 0.3203, 0.75, 0.3125, 0.75, 0.375, 0.4375, 0.5, 0.4375, 0.5, 0.4453, 0.375, 0.4453, 0.375, 0.7969, 0.5, 0.7969, 0.5, 0.8047, 0.375, 0.8047, 0.5, 0.7969, 0.625, 0.7969, 0.625, 0.8047, 0.5, 0.8047, 0.6719, 0.5, 0.6797, 0.5, 0.6797, 0.75, 0.6719, 0.75, 0.6875, 0.5, 0.6953, 0.5, 0.6953, 0.75, 0.6875, 0.75, 0.5, 0.8125, 0.625, 0.8125, 0.625, 0.8203, 0.5, 0.8203, 0.375, 0.8125, 0.5, 0.8125, 0.5, 0.8203, 0.375, 0.8203, 0.375, 0.4219, 0.5, 0.4219, 0.5, 0.4297, 0.375, 0.4297, 0.2969, 0.5, 0.3047, 0.5, 0.3047, 0.75, 0.2969, 0.75, 0.5, 0.4219, 0.625, 0.4219, 0.625, 0.4297, 0.5, 0.4297, 0.6562, 0.5, 0.6641, 0.5, 0.6641, 0.75, 0.6562, 0.75, 0.5, 0.7812, 0.625, 0.7812, 0.625, 0.7891, 0.5, 0.7891, 0.375, 0.7812, 0.5, 0.7812, 0.5, 0.7891, 0.375, 0.7891, 0.375, 0.4531, 0.5, 0.4531, 0.5, 0.4609, 0.375, 0.4609, 0.3281, 0.5, 0.3359, 0.5, 0.3359, 0.75, 0.3281, 0.75, 0.5, 0.4531, 0.625, 0.4531, 0.625, 0.4609, 0.5, 0.4609, 0.3438, 0.5, 0.3516, 0.5, 0.3516, 0.75, 0.3438, 0.75, 0.5, 0.4688, 0.625, 0.4688, 0.625, 0.4766, 0.5, 0.4766, 0.375, 0.4688, 0.5, 0.4688, 0.5, 0.4766, 0.375, 0.4766, 0.375, 0.7656, 0.5, 0.7656, 0.5, 0.7734, 0.375, 0.7734, 0.6406, 0.5, 0.6484, 0.5, 0.6484, 0.75, 0.6406, 0.75, 0.5, 0.7656, 0.625, 0.7656, 0.625, 0.7734, 0.5, 0.7734, 0.5, 0.75, 0.625, 0.75, 0.625, 0.7578, 0.5, 0.7578, 0.625, 0.5, 0.6328, 0.5, 0.6328, 0.75, 0.625, 0.75, 0.375, 0.75, 0.5, 0.75, 0.5, 0.7578, 0.375, 0.7578, 0.375, 0.4844, 0.5, 0.4844, 0.5, 0.4922, 0.375, 0.4922, 0.5, 0.4844, 0.625, 0.4844, 0.625, 0.4922, 0.5, 0.4922, 0.3594, 0.5, 0.3672, 0.5, 0.3672, 0.75, 0.3594, 0.75])
me_cube_026.materials.append(mat_material_011)
me_cube_026.use_mirror_vertex_groups = False
me_cube_026.update()
me_cube_027 = bpy.data.meshes.new('Cube.027')
me_cube_027.from_pydata([(-1.0, -1.0, -1.0), (-1.0, -1.0, 1.0), (-1.0, 1.0, -1.0), (-1.0, 1.0, 1.0), (1.0, -1.0, -1.0), (1.0, -1.0, 1.0), (1.0, 1.0, -1.0), (1.0, 1.0, 1.0)], [], [(0, 1, 3, 2), (2, 3, 7, 6), (6, 7, 5, 4), (4, 5, 1, 0), (2, 6, 4, 0), (7, 3, 1, 5)])
_uv = me_cube_027.uv_layers.new(name='UVMap')
_uv.uv.foreach_set('vector', [0.375, 0.0, 0.625, 0.0, 0.625, 0.25, 0.375, 0.25, 0.375, 0.25, 0.625, 0.25, 0.625, 0.5, 0.375, 0.5, 0.375, 0.5, 0.625, 0.5, 0.625, 0.75, 0.375, 0.75, 0.375, 0.75, 0.625, 0.75, 0.625, 1.0, 0.375, 1.0, 0.125, 0.5, 0.375, 0.5, 0.375, 0.75, 0.125, 0.75, 0.625, 0.5, 0.875, 0.5, 0.875, 0.75, 0.625, 0.75])
me_cube_027.update()
me_cube_028 = bpy.data.meshes.new('Cube.028')
me_cube_028.from_pydata([(-1.0, -1.0, -1.0), (-1.0, -1.0, 1.0), (-1.0, 1.0, -1.0), (-1.0, 1.0, 1.0), (1.0, -1.0, -1.0), (1.0, -1.0, 1.0), (1.0, 1.0, -1.0), (1.0, 1.0, 1.0)], [], [(0, 1, 3, 2), (2, 3, 7, 6), (6, 7, 5, 4), (4, 5, 1, 0), (2, 6, 4, 0), (7, 3, 1, 5)])
_uv = me_cube_028.uv_layers.new(name='UVMap')
_uv.uv.foreach_set('vector', [0.375, 0.0, 0.625, 0.0, 0.625, 0.25, 0.375, 0.25, 0.375, 0.25, 0.625, 0.25, 0.625, 0.5, 0.375, 0.5, 0.375, 0.5, 0.625, 0.5, 0.625, 0.75, 0.375, 0.75, 0.375, 0.75, 0.625, 0.75, 0.625, 1.0, 0.375, 1.0, 0.125, 0.5, 0.375, 0.5, 0.375, 0.75, 0.125, 0.75, 0.625, 0.5, 0.875, 0.5, 0.875, 0.75, 0.625, 0.75])
me_cube_028.update()
me_cube_029 = bpy.data.meshes.new('Cube.029')
me_cube_029.from_pydata([(-1.0, -1.0, -1.0), (-1.0, -1.0, 1.0), (-1.0, 1.0, -1.0), (-1.0, 1.0, 1.0), (1.0, -1.0, -1.0), (1.0, -1.0, 1.0), (1.0, 1.0, -1.0), (1.0, 1.0, 1.0)], [], [(0, 1, 3, 2), (2, 3, 7, 6), (6, 7, 5, 4), (4, 5, 1, 0), (2, 6, 4, 0), (7, 3, 1, 5)])
_uv = me_cube_029.uv_layers.new(name='UVMap')
_uv.uv.foreach_set('vector', [0.375, 0.0, 0.625, 0.0, 0.625, 0.25, 0.375, 0.25, 0.375, 0.25, 0.625, 0.25, 0.625, 0.5, 0.375, 0.5, 0.375, 0.5, 0.625, 0.5, 0.625, 0.75, 0.375, 0.75, 0.375, 0.75, 0.625, 0.75, 0.625, 1.0, 0.375, 1.0, 0.125, 0.5, 0.375, 0.5, 0.375, 0.75, 0.125, 0.75, 0.625, 0.5, 0.875, 0.5, 0.875, 0.75, 0.625, 0.75])
me_cube_029.update()
me_cube_030 = bpy.data.meshes.new('Cube.030')
me_cube_030.from_pydata([(-1.0, -1.0, -1.0), (-1.0, -1.0, 1.0), (-1.0, 1.0, -1.0), (-1.0, 1.0, 1.0), (1.0, -1.0, -1.0), (1.0, -1.0, 1.0), (1.0, 1.0, -1.0), (1.0, 1.0, 1.0)], [], [(0, 1, 3, 2), (2, 3, 7, 6), (6, 7, 5, 4), (4, 5, 1, 0), (2, 6, 4, 0), (7, 3, 1, 5)])
_uv = me_cube_030.uv_layers.new(name='UVMap')
_uv.uv.foreach_set('vector', [0.375, 0.0, 0.625, 0.0, 0.625, 0.25, 0.375, 0.25, 0.375, 0.25, 0.625, 0.25, 0.625, 0.5, 0.375, 0.5, 0.375, 0.5, 0.625, 0.5, 0.625, 0.75, 0.375, 0.75, 0.375, 0.75, 0.625, 0.75, 0.625, 1.0, 0.375, 1.0, 0.125, 0.5, 0.375, 0.5, 0.375, 0.75, 0.125, 0.75, 0.625, 0.5, 0.875, 0.5, 0.875, 0.75, 0.625, 0.75])
me_cube_030.update()
me_cube_031 = bpy.data.meshes.new('Cube.031')
me_cube_031.from_pydata([(-1.0, -1.0, -1.0), (-1.0, -1.0, 1.0), (-1.0, 1.0, -1.0), (-1.0, 1.0, 1.0), (1.0, -1.0, -1.0), (1.0, -1.0, 1.0), (1.0, 1.0, -1.0), (1.0, 1.0, 1.0)], [], [(0, 1, 3, 2), (2, 3, 7, 6), (6, 7, 5, 4), (4, 5, 1, 0), (2, 6, 4, 0), (7, 3, 1, 5)])
_uv = me_cube_031.uv_layers.new(name='UVMap')
_uv.uv.foreach_set('vector', [0.375, 0.0, 0.625, 0.0, 0.625, 0.25, 0.375, 0.25, 0.375, 0.25, 0.625, 0.25, 0.625, 0.5, 0.375, 0.5, 0.375, 0.5, 0.625, 0.5, 0.625, 0.75, 0.375, 0.75, 0.375, 0.75, 0.625, 0.75, 0.625, 1.0, 0.375, 1.0, 0.125, 0.5, 0.375, 0.5, 0.375, 0.75, 0.125, 0.75, 0.625, 0.5, 0.875, 0.5, 0.875, 0.75, 0.625, 0.75])
me_cube_031.update()
me_cube_032 = bpy.data.meshes.new('Cube.032')
me_cube_032.from_pydata([(-1.0, -1.0, -1.0), (-1.0, -1.0, 1.0), (-1.0, 1.0, -1.0), (-1.0, 1.0, 1.0), (1.0, -1.0, -1.0), (1.0, -1.0, 1.0), (1.0, 1.0, -1.0), (1.0, 1.0, 1.0)], [], [(0, 1, 3, 2), (2, 3, 7, 6), (6, 7, 5, 4), (4, 5, 1, 0), (2, 6, 4, 0), (7, 3, 1, 5)])
_uv = me_cube_032.uv_layers.new(name='UVMap')
_uv.uv.foreach_set('vector', [0.375, 0.0, 0.625, 0.0, 0.625, 0.25, 0.375, 0.25, 0.375, 0.25, 0.625, 0.25, 0.625, 0.5, 0.375, 0.5, 0.375, 0.5, 0.625, 0.5, 0.625, 0.75, 0.375, 0.75, 0.375, 0.75, 0.625, 0.75, 0.625, 1.0, 0.375, 1.0, 0.125, 0.5, 0.375, 0.5, 0.375, 0.75, 0.125, 0.75, 0.625, 0.5, 0.875, 0.5, 0.875, 0.75, 0.625, 0.75])
me_cube_032.update()
me_cube_033 = bpy.data.meshes.new('Cube.033')
me_cube_033.from_pydata([(-1.0, -1.0, -1.0), (-1.0, -1.0, 1.0), (-1.0, 1.0, -1.0), (-1.0, 1.0, 1.0), (1.0, -1.0, -1.0), (1.0, -1.0, 1.0), (1.0, 1.0, -1.0), (1.0, 1.0, 1.0)], [], [(0, 1, 3, 2), (2, 3, 7, 6), (6, 7, 5, 4), (4, 5, 1, 0), (2, 6, 4, 0), (7, 3, 1, 5)])
_uv = me_cube_033.uv_layers.new(name='UVMap')
_uv.uv.foreach_set('vector', [0.375, 0.0, 0.625, 0.0, 0.625, 0.25, 0.375, 0.25, 0.375, 0.25, 0.625, 0.25, 0.625, 0.5, 0.375, 0.5, 0.375, 0.5, 0.625, 0.5, 0.625, 0.75, 0.375, 0.75, 0.375, 0.75, 0.625, 0.75, 0.625, 1.0, 0.375, 1.0, 0.125, 0.5, 0.375, 0.5, 0.375, 0.75, 0.125, 0.75, 0.625, 0.5, 0.875, 0.5, 0.875, 0.75, 0.625, 0.75])
me_cube_033.update()
me_cube_034 = bpy.data.meshes.new('Cube.034')
me_cube_034.from_pydata([(-1.0, -1.0, -1.0), (-1.0, -1.0, 1.0), (-1.0, 1.0, -1.0), (-1.0, 1.0, 1.0), (1.0, -1.0, -1.0), (1.0, -1.0, 1.0), (1.0, 1.0, -1.0), (1.0, 1.0, 1.0)], [], [(0, 1, 3, 2), (2, 3, 7, 6), (6, 7, 5, 4), (4, 5, 1, 0), (2, 6, 4, 0), (7, 3, 1, 5)])
_uv = me_cube_034.uv_layers.new(name='UVMap')
_uv.uv.foreach_set('vector', [0.375, 0.0, 0.625, 0.0, 0.625, 0.25, 0.375, 0.25, 0.375, 0.25, 0.625, 0.25, 0.625, 0.5, 0.375, 0.5, 0.375, 0.5, 0.625, 0.5, 0.625, 0.75, 0.375, 0.75, 0.375, 0.75, 0.625, 0.75, 0.625, 1.0, 0.375, 1.0, 0.125, 0.5, 0.375, 0.5, 0.375, 0.75, 0.125, 0.75, 0.625, 0.5, 0.875, 0.5, 0.875, 0.75, 0.625, 0.75])
me_cube_034.update()
me_cube_035 = bpy.data.meshes.new('Cube.035')
me_cube_035.from_pydata([(-1.0, -1.0, -1.0), (-1.0, -1.0, 1.0), (-1.0, 1.0, -1.0), (-1.0, 1.0, 1.0), (1.0, -1.0, -1.0), (1.0, -1.0, 1.0), (1.0, 1.0, -1.0), (1.0, 1.0, 1.0)], [], [(0, 1, 3, 2), (2, 3, 7, 6), (6, 7, 5, 4), (4, 5, 1, 0), (2, 6, 4, 0), (7, 3, 1, 5)])
_uv = me_cube_035.uv_layers.new(name='UVMap')
_uv.uv.foreach_set('vector', [0.375, 0.0, 0.625, 0.0, 0.625, 0.25, 0.375, 0.25, 0.375, 0.25, 0.625, 0.25, 0.625, 0.5, 0.375, 0.5, 0.375, 0.5, 0.625, 0.5, 0.625, 0.75, 0.375, 0.75, 0.375, 0.75, 0.625, 0.75, 0.625, 1.0, 0.375, 1.0, 0.125, 0.5, 0.375, 0.5, 0.375, 0.75, 0.125, 0.75, 0.625, 0.5, 0.875, 0.5, 0.875, 0.75, 0.625, 0.75])
me_cube_035.update()
me_cube_036 = bpy.data.meshes.new('Cube.036')
me_cube_036.from_pydata([(-1.0, -1.0, -1.0), (-1.0, -1.0, 1.0), (-1.0, 1.0, -1.0), (-1.0, 1.0, 1.0), (1.0, -1.0, -1.0), (1.0, -1.0, 1.0), (1.0, 1.0, -1.0), (1.0, 1.0, 1.0)], [], [(0, 1, 3, 2), (2, 3, 7, 6), (6, 7, 5, 4), (4, 5, 1, 0), (2, 6, 4, 0), (7, 3, 1, 5)])
_uv = me_cube_036.uv_layers.new(name='UVMap')
_uv.uv.foreach_set('vector', [0.375, 0.0, 0.625, 0.0, 0.625, 0.25, 0.375, 0.25, 0.375, 0.25, 0.625, 0.25, 0.625, 0.5, 0.375, 0.5, 0.375, 0.5, 0.625, 0.5, 0.625, 0.75, 0.375, 0.75, 0.375, 0.75, 0.625, 0.75, 0.625, 1.0, 0.375, 1.0, 0.125, 0.5, 0.375, 0.5, 0.375, 0.75, 0.125, 0.75, 0.625, 0.5, 0.875, 0.5, 0.875, 0.75, 0.625, 0.75])
me_cube_036.update()
me_plane = bpy.data.meshes.new('Plane')
me_plane.from_pydata([(-1.0, -1.0, 0.0), (1.0, -1.0, 0.0), (-0.3774, 0.8974, -0.001872), (0.6154, 0.8774, 0.001156), (-0.631, 0.0, -0.00111), (1.0, 0.0, 0.0), (1.0, 0.5, 0.0), (-1.0, 0.5, 0.0), (0.0, -1.0, 0.0), (0.0, 1.0, 0.0), (0.0, 0.0, 0.0), (0.0, 0.5, 0.0), (1.0, 0.75, 0.0), (-1.0, 0.75, 0.0), (0.0, 0.75, 0.0), (-1.0, -0.5, 0.0), (0.715, -0.1133, 0.0008567), (0.0, -0.5, 0.0), (-1.0, -0.75, 0.0), (1.0, -0.75, 0.0), (0.0, -0.75, 0.0), (0.5, -1.0, 0.0), (0.5, 1.0, 0.0), (0.5, 0.0, 0.0), (0.5, 0.5, 0.0), (0.5, 0.75, 0.0), (0.5, -0.5, 0.0), (0.5, -0.75, 0.0)], [], [(25, 12, 3, 22), (26, 16, 5, 23), (23, 5, 6, 24), (4, 10, 11, 7), (15, 17, 10, 4), (13, 14, 9, 2), (7, 11, 14, 13), (24, 6, 12, 25), (18, 20, 17, 15), (27, 19, 16, 26), (21, 1, 19, 27), (0, 8, 20, 18), (8, 21, 27, 20), (20, 27, 26, 17), (11, 24, 25, 14), (10, 23, 24, 11), (17, 26, 23, 10), (14, 25, 22, 9)])
_uv = me_plane.uv_layers.new(name='UVMap')
_uv.uv.foreach_set('vector', [0.75, 0.875, 1.0, 0.875, 1.0, 1.0, 0.75, 1.0, 0.75, 0.25, 1.0, 0.25, 1.0, 0.5, 0.75, 0.5, 0.75, 0.5, 1.0, 0.5, 1.0, 0.75, 0.75, 0.75, 0.0, 0.5, 0.5, 0.5, 0.5, 0.75, 0.0, 0.75, 0.0, 0.25, 0.5, 0.25, 0.5, 0.5, 0.0, 0.5, 0.0, 0.875, 0.5, 0.875, 0.5, 1.0, 0.0, 1.0, 0.0, 0.75, 0.5, 0.75, 0.5, 0.875, 0.0, 0.875, 0.75, 0.75, 1.0, 0.75, 1.0, 0.875, 0.75, 0.875, 0.0, 0.125, 0.5, 0.125, 0.5, 0.25, 0.0, 0.25, 0.75, 0.125, 1.0, 0.125, 1.0, 0.25, 0.75, 0.25, 0.75, 0.0, 1.0, 0.0, 1.0, 0.125, 0.75, 0.125, 0.0, 0.0, 0.5, 0.0, 0.5, 0.125, 0.0, 0.125, 0.5, 0.0, 0.75, 0.0, 0.75, 0.125, 0.5, 0.125, 0.5, 0.125, 0.75, 0.125, 0.75, 0.25, 0.5, 0.25, 0.5, 0.75, 0.75, 0.75, 0.75, 0.875, 0.5, 0.875, 0.5, 0.5, 0.75, 0.5, 0.75, 0.75, 0.5, 0.75, 0.5, 0.25, 0.75, 0.25, 0.75, 0.5, 0.5, 0.5, 0.5, 0.875, 0.75, 0.875, 0.75, 1.0, 0.5, 1.0])
me_plane.update()
me_cube_038 = bpy.data.meshes.new('Cube.038')
me_cube_038.from_pydata([(-1.0, -1.0, -1.0), (-1.0, -1.0, 1.0), (-1.0, 1.0, -1.0), (-1.0, 1.0, 1.0), (1.0, -1.0, -1.0), (1.0, -1.0, 1.0), (1.0, 1.0, -1.0), (1.0, 1.0, 1.0)], [], [(0, 1, 3, 2), (2, 3, 7, 6), (6, 7, 5, 4), (4, 5, 1, 0), (2, 6, 4, 0), (7, 3, 1, 5)])
_uv = me_cube_038.uv_layers.new(name='UVMap')
_uv.uv.foreach_set('vector', [0.375, 0.0, 0.625, 0.0, 0.625, 0.25, 0.375, 0.25, 0.375, 0.25, 0.625, 0.25, 0.625, 0.5, 0.375, 0.5, 0.375, 0.5, 0.625, 0.5, 0.625, 0.75, 0.375, 0.75, 0.375, 0.75, 0.625, 0.75, 0.625, 1.0, 0.375, 1.0, 0.125, 0.5, 0.375, 0.5, 0.375, 0.75, 0.125, 0.75, 0.625, 0.5, 0.875, 0.5, 0.875, 0.75, 0.625, 0.75])
me_cube_038.update()
me_cube_039 = bpy.data.meshes.new('Cube.039')
me_cube_039.from_pydata([(-1.0, -1.0, -1.0), (-1.0, -1.0, 1.0), (-1.0, 1.0, -1.0), (-1.0, 1.0, 1.0), (1.0, -1.0, -1.0), (1.0, -1.0, 1.0), (1.0, 1.0, -1.0), (1.0, 1.0, 1.0)], [], [(0, 1, 3, 2), (2, 3, 7, 6), (6, 7, 5, 4), (4, 5, 1, 0), (2, 6, 4, 0), (7, 3, 1, 5)])
_uv = me_cube_039.uv_layers.new(name='UVMap')
_uv.uv.foreach_set('vector', [0.375, 0.0, 0.625, 0.0, 0.625, 0.25, 0.375, 0.25, 0.375, 0.25, 0.625, 0.25, 0.625, 0.5, 0.375, 0.5, 0.375, 0.5, 0.625, 0.5, 0.625, 0.75, 0.375, 0.75, 0.375, 0.75, 0.625, 0.75, 0.625, 1.0, 0.375, 1.0, 0.125, 0.5, 0.375, 0.5, 0.375, 0.75, 0.125, 0.75, 0.625, 0.5, 0.875, 0.5, 0.875, 0.75, 0.625, 0.75])
me_cube_039.update()

# ---- objects
ob_cube = bpy.data.objects.new('Cube', me_cube)
ob_cube_001 = bpy.data.objects.new('Cube.001', me_cube_001)
ob_cube_002 = bpy.data.objects.new('Cube.002', me_cube_002)
ob_cube_003 = bpy.data.objects.new('Cube.003', me_cube_003)
ob_cube_004 = bpy.data.objects.new('Cube.004', me_cube_004)
ob_cube_005 = bpy.data.objects.new('Cube.005', me_cube_005)
ob_cube_006 = bpy.data.objects.new('Cube.006', me_cube_006)
ob_cube_007 = bpy.data.objects.new('Cube.007', me_cube_007)
ob_cube_008 = bpy.data.objects.new('Cube.008', me_cube_008)
ob_cube_009 = bpy.data.objects.new('Cube.009', me_cube_009)
ob_cube_010 = bpy.data.objects.new('Cube.010', me_cube_010)
ob_cube_012 = bpy.data.objects.new('Cube.012', me_cube_012)
ob_cube_013 = bpy.data.objects.new('Cube.013', me_cube_013)
ob_cube_014 = bpy.data.objects.new('Cube.014', me_cube_014)
ob_cube_015 = bpy.data.objects.new('Cube.015', me_cube_015)
ob_cube_016 = bpy.data.objects.new('Cube.016', me_cube_016)
ob_cube_017 = bpy.data.objects.new('Cube.017', me_cube_017)
ob_cube_011 = bpy.data.objects.new('Cube.011', me_cube_018)
ob_window = bpy.data.objects.new('window', me_cube_019)
ob_cube_019 = bpy.data.objects.new('Cube.019', me_cube_020)
ob_cube_020 = bpy.data.objects.new('Cube.020', me_cube_021)
ob_cube_021 = bpy.data.objects.new('Cube.021', me_cube_022)
ob_cube_022 = bpy.data.objects.new('Cube.022', me_cube_023)
ob_cube_023 = bpy.data.objects.new('Cube.023', me_cube_024)
ob_cube_018 = bpy.data.objects.new('Cube.018', me_cube_025)
ob_cube_024 = bpy.data.objects.new('Cube.024', me_cube_026)
ob_cube_025 = bpy.data.objects.new('Cube.025', me_cube_027)
ob_cube_026 = bpy.data.objects.new('Cube.026', me_cube_028)
ob_cube_027 = bpy.data.objects.new('Cube.027', me_cube_029)
ob_cube_028 = bpy.data.objects.new('Cube.028', me_cube_030)
ob_cube_029 = bpy.data.objects.new('Cube.029', me_cube_031)
ob_cube_030 = bpy.data.objects.new('Cube.030', me_cube_032)
ob_cube_031 = bpy.data.objects.new('Cube.031', me_cube_033)
ob_cube_032 = bpy.data.objects.new('Cube.032', me_cube_034)
ob_cube_033 = bpy.data.objects.new('Cube.033', me_cube_035)
ob_cube_034 = bpy.data.objects.new('Cube.034', me_cube_036)
ob_plane = bpy.data.objects.new('Plane', me_plane)
ob_cube_035 = bpy.data.objects.new('Cube.035', me_cube_038)
ob_cube_036 = bpy.data.objects.new('Cube.036', me_cube_039)

# ---- transforms, parenting, visibility, modifiers, constraints
ob_cube.location = (0.0, 0.0, 1.019)
ob_cube.scale = (1.0, 3.047, 1.0)
ob_cube.lock_rotations_4d = False
ob_cube.empty_display_type = 'ARROWS'
ob_cube.lineart.crease_threshold = 0.0
ob_cube_001.location = (0.9629, 0.0, 2.062)
ob_cube_001.scale = (0.04959, 3.047, 0.06349)
ob_cube_001.lock_rotations_4d = False
ob_cube_001.empty_display_type = 'ARROWS'
ob_cube_001.lineart.crease_threshold = 0.0
ob_cube_002.location = (-0.9238, 0.0, 2.062)
ob_cube_002.scale = (0.06875, 3.047, 0.04892)
ob_cube_002.lock_rotations_4d = False
ob_cube_002.empty_display_type = 'ARROWS'
ob_cube_002.lineart.crease_threshold = 0.0
ob_cube_003.location = (0.0188, -3.63, 1.938)
ob_cube_003.rotation_euler = (0.1124, -0.0, 0.0)
ob_cube_003.scale = (0.9777, -0.5955, 0.04381)
ob_cube_003.lock_rotations_4d = False
ob_cube_003.empty_display_type = 'ARROWS'
ob_cube_003.lineart.crease_threshold = 0.0
ob_cube_004.location = (-0.93, -3.735, 0.8575)
ob_cube_004.scale = (0.04369, -0.6883, 0.04892)
ob_cube_004.lock_rotations_4d = False
ob_cube_004.empty_display_type = 'ARROWS'
ob_cube_004.lineart.crease_threshold = 0.0
ob_cube_005.location = (0.8763, -3.735, 0.8575)
ob_cube_005.scale = (0.04369, -0.6883, 0.04892)
ob_cube_005.lock_rotations_4d = False
ob_cube_005.empty_display_type = 'ARROWS'
ob_cube_005.lineart.crease_threshold = 0.0
ob_cube_006.location = (-0.9289, -4.205, 1.395)
ob_cube_006.rotation_euler = (1.567, -0.0, 0.0)
ob_cube_006.scale = (0.0157, -0.4956, 0.04892)
ob_cube_006.lock_rotations_4d = False
ob_cube_006.empty_display_type = 'ARROWS'
ob_cube_006.lineart.crease_threshold = 0.0
ob_cube_007.location = (0.872, -4.17, 1.372)
ob_cube_007.rotation_euler = (1.567, -0.0, 0.0)
ob_cube_007.scale = (0.0157, -0.467, 0.04892)
ob_cube_007.lock_rotations_4d = False
ob_cube_007.empty_display_type = 'ARROWS'
ob_cube_007.lineart.crease_threshold = 0.0
ob_cube_008.location = (0.872, -4.153, 0.4517)
ob_cube_008.rotation_euler = (1.567, -0.0, 0.0)
ob_cube_008.scale = (0.0157, -0.467, 0.04892)
ob_cube_008.lock_rotations_4d = False
ob_cube_008.empty_display_type = 'ARROWS'
ob_cube_008.lineart.crease_threshold = 0.0
ob_cube_009.location = (-0.9289, -4.202, 0.412)
ob_cube_009.rotation_euler = (1.567, -0.0, 0.0)
ob_cube_009.scale = (0.0157, -0.4956, 0.04892)
ob_cube_009.lock_rotations_4d = False
ob_cube_009.empty_display_type = 'ARROWS'
ob_cube_009.lineart.crease_threshold = 0.0
ob_cube_010.location = (-1.014, 1.524, 1.165)
ob_cube_010.scale = (0.03863, 0.4158, 0.3775)
ob_cube_012.location = (-1.018, 1.524, 1.165)
ob_cube_012.scale = (0.03863, 0.02612, 0.3775)
ob_cube_013.location = (-1.018, 1.524, 1.165)
ob_cube_013.rotation_euler = (-1.577, -0.0, 0.0)
ob_cube_013.scale = (0.03863, 0.02612, 0.3775)
ob_cube_014.location = (-1.018, 1.902, 1.165)
ob_cube_014.scale = (0.03863, 0.02612, 0.3775)
ob_cube_015.location = (-1.018, 1.138, 1.165)
ob_cube_015.scale = (0.03863, 0.02612, 0.3775)
ob_cube_016.location = (-1.018, 1.524, 1.521)
ob_cube_016.rotation_euler = (-1.577, -0.0, 0.0)
ob_cube_016.scale = (0.03863, 0.02612, 0.3775)
ob_cube_017.location = (-1.018, 1.524, 0.8118)
ob_cube_017.rotation_euler = (-1.577, -0.0, 0.0)
ob_cube_017.scale = (0.03863, 0.02612, 0.3775)
ob_cube_011.location = (-0.9877, -1.666, 0.8118)
ob_cube_011.rotation_euler = (-1.577, -0.0, 0.0)
ob_cube_011.scale = (0.03863, 0.02612, 0.3775)
ob_window.location = (-0.9877, -1.666, 1.521)
ob_window.rotation_euler = (-1.577, -0.0, 0.0)
ob_window.scale = (0.03863, 0.02612, 0.3775)
ob_cube_019.location = (-0.9877, -2.053, 1.165)
ob_cube_019.scale = (0.03863, 0.02612, 0.3775)
ob_cube_020.location = (-0.9877, -1.288, 1.165)
ob_cube_020.scale = (0.03863, 0.02612, 0.3775)
ob_cube_021.location = (-0.9877, -1.666, 1.165)
ob_cube_021.rotation_euler = (-1.577, -0.0, 0.0)
ob_cube_021.scale = (0.03863, 0.02612, 0.3775)
ob_cube_022.location = (-0.9877, -1.666, 1.165)
ob_cube_022.scale = (0.03863, 0.02612, 0.3775)
ob_cube_023.location = (-0.9841, -1.666, 1.165)
ob_cube_023.scale = (0.03863, 0.4158, 0.3775)
ob_cube_018.location = (0.0, 1.624, 3.06)
ob_cube_018.scale = (1.0, -0.9791, 1.0)
ob_cube_018.lock_rotations_4d = False
ob_cube_018.empty_display_type = 'ARROWS'
ob_cube_018.lineart.crease_threshold = 0.0
ob_cube_024.location = (0.0188, 0.3999, 3.872)
ob_cube_024.rotation_euler = (0.1124, -0.0, 0.0)
ob_cube_024.scale = (0.9777, -0.27, 0.04359)
ob_cube_024.lock_rotations_4d = False
ob_cube_024.empty_display_type = 'ARROWS'
ob_cube_024.lineart.crease_threshold = 0.0
ob_cube_025.location = (-1.014, 1.524, 1.165)
ob_cube_025.scale = (0.03863, 0.4158, 0.3775)
ob_cube_026.location = (-1.018, 1.524, 2.754)
ob_cube_026.rotation_euler = (-1.577, -0.0, 0.0)
ob_cube_026.scale = (0.03863, 0.02612, 0.3775)
ob_cube_027.location = (-1.018, 1.524, 3.463)
ob_cube_027.rotation_euler = (-1.577, -0.0, 0.0)
ob_cube_027.scale = (0.03863, 0.02612, 0.3775)
ob_cube_028.location = (-1.018, 1.138, 3.106)
ob_cube_028.scale = (0.03863, 0.02612, 0.3775)
ob_cube_029.location = (-1.018, 1.902, 3.106)
ob_cube_029.scale = (0.03863, 0.02612, 0.3775)
ob_cube_030.location = (-1.018, 1.524, 3.106)
ob_cube_030.scale = (0.03863, 0.02612, 0.3775)
ob_cube_031.location = (-1.014, 1.524, 3.106)
ob_cube_031.scale = (0.03863, 0.4158, 0.3775)
ob_cube_032.location = (0.03573, 0.6642, 2.71)
ob_cube_032.rotation_euler = (0.0, -0.0, 1.575)
ob_cube_032.scale = (0.03863, 0.4158, 0.6757)
ob_cube_033.location = (-1.014, 1.524, 3.106)
ob_cube_033.scale = (0.03863, 0.4158, 0.3775)
ob_cube_034.location = (0.03573, -3.052, 0.734)
ob_cube_034.rotation_euler = (0.0, -0.0, 1.575)
ob_cube_034.scale = (0.03863, 0.4158, 0.6757)
ob_plane.location = (-1.003, 0.0, 1.004)
ob_plane.rotation_euler = (-0.0, -1.574, -0.0)
ob_plane.scale = (1.0, 3.037, 1.0)
ob_cube_035.location = (0.03573, 0.6642, 2.71)
ob_cube_035.rotation_euler = (0.0, -0.0, 1.575)
ob_cube_035.scale = (0.03863, 0.4158, 0.6757)
ob_cube_036.location = (0.03573, 0.6642, 2.71)
ob_cube_036.rotation_euler = (0.0, -0.0, 1.575)
ob_cube_036.scale = (0.03863, 0.4158, 0.6757)

# ---- collection membership
col_collection.objects.link(ob_cube)
col_collection.objects.link(ob_cube_001)
col_collection.objects.link(ob_cube_002)
col_collection.objects.link(ob_cube_003)
col_collection.objects.link(ob_cube_004)
col_collection.objects.link(ob_cube_005)
col_collection.objects.link(ob_cube_006)
col_collection.objects.link(ob_cube_007)
col_collection.objects.link(ob_cube_008)
col_collection.objects.link(ob_cube_009)
col_collection.objects.link(ob_cube_010)
col_collection.objects.link(ob_cube_012)
col_collection.objects.link(ob_cube_013)
col_collection.objects.link(ob_cube_014)
col_collection.objects.link(ob_cube_015)
col_collection.objects.link(ob_cube_016)
col_collection.objects.link(ob_cube_017)
col_collection.objects.link(ob_cube_011)
col_collection.objects.link(ob_window)
col_collection.objects.link(ob_cube_019)
col_collection.objects.link(ob_cube_020)
col_collection.objects.link(ob_cube_021)
col_collection.objects.link(ob_cube_022)
col_collection.objects.link(ob_cube_023)
col_collection.objects.link(ob_cube_018)
col_collection.objects.link(ob_cube_024)
col_collection.objects.link(ob_cube_025)
col_collection.objects.link(ob_cube_026)
col_collection.objects.link(ob_cube_027)
col_collection.objects.link(ob_cube_028)
col_collection.objects.link(ob_cube_029)
col_collection.objects.link(ob_cube_030)
col_collection.objects.link(ob_cube_031)
col_collection.objects.link(ob_cube_032)
col_collection.objects.link(ob_cube_033)
col_collection.objects.link(ob_cube_034)
col_collection.objects.link(ob_plane)
col_collection.objects.link(ob_cube_035)
col_collection.objects.link(ob_cube_036)

# ---- scene / render settings (as saved in the file)
scene.frame_start = 1; scene.frame_end = 250; scene.frame_set(1)
scene.render.engine = 'BLENDER_EEVEE_NEXT'
scene.cycles.sampling_pattern = 'TABULATED_SOBOL'
scene.view_settings.view_transform = 'Filmic'
bpy.context.view_layer.update()

# ---- added for rendering (the .blend has no active camera and no usable light): camera, sun
cam_auto = bpy.data.cameras.new('AutoCamera')
cam_auto.lens = 50.0
cam_auto.sensor_width = 36.0
cam_auto.clip_end = 1000.0
ob_auto_camera = bpy.data.objects.new('AutoCamera', cam_auto)
scene.collection.objects.link(ob_auto_camera)
ob_auto_camera.location = (8.10992, -10.4462, 8.49358)
ob_auto_camera.rotation_euler = (1.09748, -7.21219e-08, 0.694738)
scene.camera = ob_auto_camera
light_auto_sun = bpy.data.lights.new('AutoSun', 'SUN')
light_auto_sun.energy = 3.0
light_auto_sun.angle = 0.0523599
ob_auto_sun = bpy.data.objects.new('AutoSun', light_auto_sun)
scene.collection.objects.link(ob_auto_sun)
ob_auto_sun.rotation_euler = (0.872665, 0.174533, 0.523599)
bpy.context.view_layer.update()
